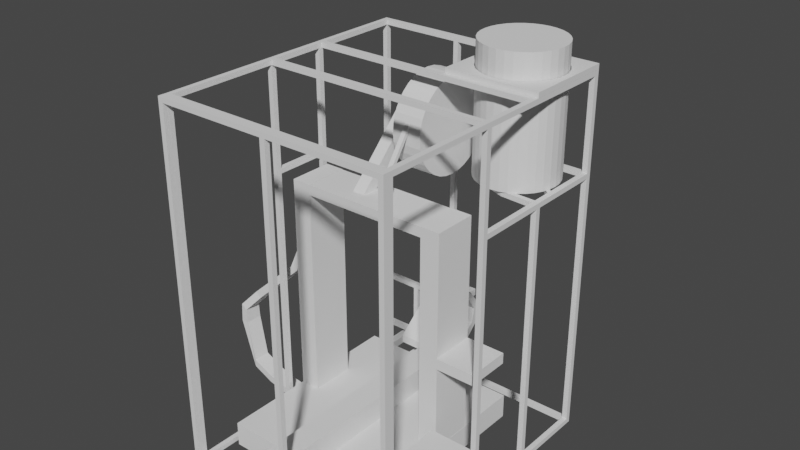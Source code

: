 # Source: shroud.blend  (saved by Blender 3.4.6; exported with 4.5.12 LTS)
import bpy
from mathutils import Matrix  # noqa: F401  (used for matrix-valued properties, if any)

bpy.ops.wm.read_factory_settings(use_empty=True)
scene = bpy.context.scene
scene.name = 'Scene'

# ---- collections
col_collection = bpy.data.collections.new('Collection'); scene.collection.children.link(col_collection)
col_printer = bpy.data.collections.new('printer'); scene.collection.children.link(col_printer)
col_frame = bpy.data.collections.new('frame'); scene.collection.children.link(col_frame)
col_purifier = bpy.data.collections.new('purifier'); scene.collection.children.link(col_purifier)

# ---- world
world_world = bpy.data.worlds.new('World'); scene.world = world_world
world_world.use_nodes = True; world_world.node_tree.nodes.clear()
_N = world_world.node_tree.nodes; _L = world_world.node_tree.links
n0 = _N.new('ShaderNodeOutputWorld'); n0.name = 'World Output'; n0.location = (300, 300)
n1 = _N.new('ShaderNodeBackground'); n1.name = 'Background'; n1.location = (10, 300)
n1.inputs[0].default_value = (0.05088, 0.05088, 0.05088, 1.0)
_L.new(n1.outputs[0], n0.inputs[0])
n0.is_active_output = True
world_world.color = (0.05088, 0.05088, 0.05088)
world_world.use_sun_shadow = False
world_world.sun_shadow_jitter_overblur = 0.0

# ---- meshes
me_cube = bpy.data.meshes.new('Cube')
me_cube.from_pydata([(-1.0, -1.0, -1.0), (-1.0, -1.0, 1.0), (-1.0, 1.0, -1.0), (-1.0, 1.0, 1.0), (1.0, -1.0, -1.0), (1.0, -1.0, 1.0), (1.0, 1.0, -1.0), (1.0, 1.0, 1.0)], [], [(0, 1, 3, 2), (2, 3, 7, 6), (6, 7, 5, 4), (4, 5, 1, 0), (2, 6, 4, 0), (7, 3, 1, 5)])
_uv = me_cube.uv_layers.new(name='UVMap')
_uv.uv.foreach_set('vector', [0.375, 0.0, 0.625, 0.0, 0.625, 0.25, 0.375, 0.25, 0.375, 0.25, 0.625, 0.25, 0.625, 0.5, 0.375, 0.5, 0.375, 0.5, 0.625, 0.5, 0.625, 0.75, 0.375, 0.75, 0.375, 0.75, 0.625, 0.75, 0.625, 1.0, 0.375, 1.0, 0.125, 0.5, 0.375, 0.5, 0.375, 0.75, 0.125, 0.75, 0.625, 0.5, 0.875, 0.5, 0.875, 0.75, 0.625, 0.75])
me_cube.update()
me_cube_001 = bpy.data.meshes.new('Cube.001')
me_cube_001.from_pydata([(-1.0, -1.0, -1.0), (-1.0, -1.0, 1.0), (-1.0, 1.0, -1.0), (-1.0, 1.0, 1.0), (1.0, -1.0, -1.0), (1.0, -1.0, 1.0), (1.0, 1.0, -1.0), (1.0, 1.0, 1.0)], [], [(0, 1, 3, 2), (2, 3, 7, 6), (6, 7, 5, 4), (4, 5, 1, 0), (2, 6, 4, 0), (7, 3, 1, 5)])
_uv = me_cube_001.uv_layers.new(name='UVMap')
_uv.uv.foreach_set('vector', [0.375, 0.0, 0.625, 0.0, 0.625, 0.25, 0.375, 0.25, 0.375, 0.25, 0.625, 0.25, 0.625, 0.5, 0.375, 0.5, 0.375, 0.5, 0.625, 0.5, 0.625, 0.75, 0.375, 0.75, 0.375, 0.75, 0.625, 0.75, 0.625, 1.0, 0.375, 1.0, 0.125, 0.5, 0.375, 0.5, 0.375, 0.75, 0.125, 0.75, 0.625, 0.5, 0.875, 0.5, 0.875, 0.75, 0.625, 0.75])
me_cube_001.update()
me_cube_002 = bpy.data.meshes.new('Cube.002')
me_cube_002.from_pydata([(-1.0, -1.0, -1.0), (-1.0, -1.0, 1.0), (-1.0, 1.0, -1.0), (-1.0, 1.0, 1.0), (1.0, -1.0, -1.0), (1.0, -1.0, 1.0), (1.0, 1.0, -1.0), (1.0, 1.0, 1.0)], [], [(0, 1, 3, 2), (2, 3, 7, 6), (6, 7, 5, 4), (4, 5, 1, 0), (2, 6, 4, 0), (7, 3, 1, 5)])
_uv = me_cube_002.uv_layers.new(name='UVMap')
_uv.uv.foreach_set('vector', [0.375, 0.0, 0.625, 0.0, 0.625, 0.25, 0.375, 0.25, 0.375, 0.25, 0.625, 0.25, 0.625, 0.5, 0.375, 0.5, 0.375, 0.5, 0.625, 0.5, 0.625, 0.75, 0.375, 0.75, 0.375, 0.75, 0.625, 0.75, 0.625, 1.0, 0.375, 1.0, 0.125, 0.5, 0.375, 0.5, 0.375, 0.75, 0.125, 0.75, 0.625, 0.5, 0.875, 0.5, 0.875, 0.75, 0.625, 0.75])
me_cube_002.update()
me_cube_003 = bpy.data.meshes.new('Cube.003')
me_cube_003.from_pydata([(-1.0, -1.0, -1.0), (-1.0, -1.0, 1.0), (-1.0, 1.0, -1.0), (-1.0, 1.0, 1.0), (1.0, -1.0, -1.0), (1.0, -1.0, 1.0), (1.0, 1.0, -1.0), (1.0, 1.0, 1.0)], [], [(0, 1, 3, 2), (2, 3, 7, 6), (6, 7, 5, 4), (4, 5, 1, 0), (2, 6, 4, 0), (7, 3, 1, 5)])
_uv = me_cube_003.uv_layers.new(name='UVMap')
_uv.uv.foreach_set('vector', [0.375, 0.0, 0.625, 0.0, 0.625, 0.25, 0.375, 0.25, 0.375, 0.25, 0.625, 0.25, 0.625, 0.5, 0.375, 0.5, 0.375, 0.5, 0.625, 0.5, 0.625, 0.75, 0.375, 0.75, 0.375, 0.75, 0.625, 0.75, 0.625, 1.0, 0.375, 1.0, 0.125, 0.5, 0.375, 0.5, 0.375, 0.75, 0.125, 0.75, 0.625, 0.5, 0.875, 0.5, 0.875, 0.75, 0.625, 0.75])
me_cube_003.update()
me_cube_004 = bpy.data.meshes.new('Cube.004')
me_cube_004.from_pydata([(-1.0, -1.0, -1.0), (-1.0, -1.0, 1.0), (-1.0, 1.0, -1.0), (-1.0, 1.0, 1.0), (1.0, -1.0, -1.0), (1.0, -1.0, 1.0), (1.0, 1.0, -1.0), (1.0, 1.0, 1.0)], [], [(0, 1, 3, 2), (2, 3, 7, 6), (6, 7, 5, 4), (4, 5, 1, 0), (2, 6, 4, 0), (7, 3, 1, 5)])
_uv = me_cube_004.uv_layers.new(name='UVMap')
_uv.uv.foreach_set('vector', [0.375, 0.0, 0.625, 0.0, 0.625, 0.25, 0.375, 0.25, 0.375, 0.25, 0.625, 0.25, 0.625, 0.5, 0.375, 0.5, 0.375, 0.5, 0.625, 0.5, 0.625, 0.75, 0.375, 0.75, 0.375, 0.75, 0.625, 0.75, 0.625, 1.0, 0.375, 1.0, 0.125, 0.5, 0.375, 0.5, 0.375, 0.75, 0.125, 0.75, 0.625, 0.5, 0.875, 0.5, 0.875, 0.75, 0.625, 0.75])
me_cube_004.update()
me_cube_005 = bpy.data.meshes.new('Cube.005')
me_cube_005.from_pydata([(0.04106, -0.01942, 0.4182), (0.04106, -0.01942, 0.4388), (0.04106, 0.06981, 0.4182), (0.04106, 0.06981, 0.4388), (0.2998, -0.01942, 0.4182), (0.2998, -0.01942, 0.4388), (0.2998, 0.06981, 0.4182), (0.2998, 0.06981, 0.4388)], [], [(0, 1, 3, 2), (2, 3, 7, 6), (6, 7, 5, 4), (4, 5, 1, 0), (2, 6, 4, 0), (7, 3, 1, 5)])
_uv = me_cube_005.uv_layers.new(name='UVMap')
_uv.uv.foreach_set('vector', [0.375, 0.0, 0.625, 0.0, 0.625, 0.25, 0.375, 0.25, 0.375, 0.25, 0.625, 0.25, 0.625, 0.5, 0.375, 0.5, 0.375, 0.5, 0.625, 0.5, 0.625, 0.75, 0.375, 0.75, 0.375, 0.75, 0.625, 0.75, 0.625, 1.0, 0.375, 1.0, 0.125, 0.5, 0.375, 0.5, 0.375, 0.75, 0.125, 0.75, 0.625, 0.5, 0.875, 0.5, 0.875, 0.75, 0.625, 0.75])
me_cube_005.update()
me_cube_006 = bpy.data.meshes.new('Cube.006')
me_cube_006.from_pydata([(-1.0, -1.0, -1.0), (-1.0, -1.0, 1.0), (-1.0, 1.0, -1.0), (-1.0, 1.0, 1.0), (1.0, -1.0, -1.0), (1.0, -1.0, 1.0), (1.0, 1.0, -1.0), (1.0, 1.0, 1.0)], [], [(0, 1, 3, 2), (2, 3, 7, 6), (6, 7, 5, 4), (4, 5, 1, 0), (2, 6, 4, 0), (7, 3, 1, 5)])
_uv = me_cube_006.uv_layers.new(name='UVMap')
_uv.uv.foreach_set('vector', [0.375, 0.0, 0.625, 0.0, 0.625, 0.25, 0.375, 0.25, 0.375, 0.25, 0.625, 0.25, 0.625, 0.5, 0.375, 0.5, 0.375, 0.5, 0.625, 0.5, 0.625, 0.75, 0.375, 0.75, 0.375, 0.75, 0.625, 0.75, 0.625, 1.0, 0.375, 1.0, 0.125, 0.5, 0.375, 0.5, 0.375, 0.75, 0.125, 0.75, 0.625, 0.5, 0.875, 0.5, 0.875, 0.75, 0.625, 0.75])
me_cube_006.update()
me_cylinder = bpy.data.meshes.new('Cylinder')
me_cylinder.from_pydata([(0.0, 1.0, -1.0), (0.0, 1.0, 1.0), (0.1951, 0.9808, -1.0), (0.1951, 0.9808, 1.0), (0.3827, 0.9239, -1.0), (0.3827, 0.9239, 1.0), (0.5556, 0.8315, -1.0), (0.5556, 0.8315, 1.0), (0.7071, 0.7071, -1.0), (0.7071, 0.7071, 1.0), (0.8315, 0.5556, -1.0), (0.8315, 0.5556, 1.0), (0.9239, 0.3827, -1.0), (0.9239, 0.3827, 1.0), (0.9808, 0.1951, -1.0), (0.9808, 0.1951, 1.0), (1.0, 0.0, -1.0), (1.0, 0.0, 1.0), (0.9808, -0.1951, -1.0), (0.9808, -0.1951, 1.0), (0.9239, -0.3827, -1.0), (0.9239, -0.3827, 1.0), (0.8315, -0.5556, -1.0), (0.8315, -0.5556, 1.0), (0.7071, -0.7071, -1.0), (0.7071, -0.7071, 1.0), (0.5556, -0.8315, -1.0), (0.5556, -0.8315, 1.0), (0.3827, -0.9239, -1.0), (0.3827, -0.9239, 1.0), (0.1951, -0.9808, -1.0), (0.1951, -0.9808, 1.0), (0.0, -1.0, -1.0), (0.0, -1.0, 1.0), (-0.1951, -0.9808, -1.0), (-0.1951, -0.9808, 1.0), (-0.3827, -0.9239, -1.0), (-0.3827, -0.9239, 1.0), (-0.5556, -0.8315, -1.0), (-0.5556, -0.8315, 1.0), (-0.7071, -0.7071, -1.0), (-0.7071, -0.7071, 1.0), (-0.8315, -0.5556, -1.0), (-0.8315, -0.5556, 1.0), (-0.9239, -0.3827, -1.0), (-0.9239, -0.3827, 1.0), (-0.9808, -0.1951, -1.0), (-0.9808, -0.1951, 1.0), (-1.0, 0.0, -1.0), (-1.0, 0.0, 1.0), (-0.9808, 0.1951, -1.0), (-0.9808, 0.1951, 1.0), (-0.9239, 0.3827, -1.0), (-0.9239, 0.3827, 1.0), (-0.8315, 0.5556, -1.0), (-0.8315, 0.5556, 1.0), (-0.7071, 0.7071, -1.0), (-0.7071, 0.7071, 1.0), (-0.5556, 0.8315, -1.0), (-0.5556, 0.8315, 1.0), (-0.3827, 0.9239, -1.0), (-0.3827, 0.9239, 1.0), (-0.1951, 0.9808, -1.0), (-0.1951, 0.9808, 1.0)], [], [(0, 1, 3, 2), (2, 3, 5, 4), (4, 5, 7, 6), (6, 7, 9, 8), (8, 9, 11, 10), (10, 11, 13, 12), (12, 13, 15, 14), (14, 15, 17, 16), (16, 17, 19, 18), (18, 19, 21, 20), (20, 21, 23, 22), (22, 23, 25, 24), (24, 25, 27, 26), (26, 27, 29, 28), (28, 29, 31, 30), (30, 31, 33, 32), (32, 33, 35, 34), (34, 35, 37, 36), (36, 37, 39, 38), (38, 39, 41, 40), (40, 41, 43, 42), (42, 43, 45, 44), (44, 45, 47, 46), (46, 47, 49, 48), (48, 49, 51, 50), (50, 51, 53, 52), (52, 53, 55, 54), (54, 55, 57, 56), (56, 57, 59, 58), (58, 59, 61, 60), (3, 1, 63, 61, 59, 57, 55, 53, 51, 49, 47, 45, 43, 41, 39, 37, 35, 33, 31, 29, 27, 25, 23, 21, 19, 17, 15, 13, 11, 9, 7, 5), (60, 61, 63, 62), (62, 63, 1, 0), (0, 2, 4, 6, 8, 10, 12, 14, 16, 18, 20, 22, 24, 26, 28, 30, 32, 34, 36, 38, 40, 42, 44, 46, 48, 50, 52, 54, 56, 58, 60, 62)])
_uv = me_cylinder.uv_layers.new(name='UVMap')
_uv.uv.foreach_set('vector', [1.0, 0.5, 1.0, 1.0, 0.9688, 1.0, 0.9688, 0.5, 0.9688, 0.5, 0.9688, 1.0, 0.9375, 1.0, 0.9375, 0.5, 0.9375, 0.5, 0.9375, 1.0, 0.9062, 1.0, 0.9062, 0.5, 0.9062, 0.5, 0.9062, 1.0, 0.875, 1.0, 0.875, 0.5, 0.875, 0.5, 0.875, 1.0, 0.8438, 1.0, 0.8438, 0.5, 0.8438, 0.5, 0.8438, 1.0, 0.8125, 1.0, 0.8125, 0.5, 0.8125, 0.5, 0.8125, 1.0, 0.7812, 1.0, 0.7812, 0.5, 0.7812, 0.5, 0.7812, 1.0, 0.75, 1.0, 0.75, 0.5, 0.75, 0.5, 0.75, 1.0, 0.7188, 1.0, 0.7188, 0.5, 0.7188, 0.5, 0.7188, 1.0, 0.6875, 1.0, 0.6875, 0.5, 0.6875, 0.5, 0.6875, 1.0, 0.6562, 1.0, 0.6562, 0.5, 0.6562, 0.5, 0.6562, 1.0, 0.625, 1.0, 0.625, 0.5, 0.625, 0.5, 0.625, 1.0, 0.5938, 1.0, 0.5938, 0.5, 0.5938, 0.5, 0.5938, 1.0, 0.5625, 1.0, 0.5625, 0.5, 0.5625, 0.5, 0.5625, 1.0, 0.5312, 1.0, 0.5312, 0.5, 0.5312, 0.5, 0.5312, 1.0, 0.5, 1.0, 0.5, 0.5, 0.5, 0.5, 0.5, 1.0, 0.4688, 1.0, 0.4688, 0.5, 0.4688, 0.5, 0.4688, 1.0, 0.4375, 1.0, 0.4375, 0.5, 0.4375, 0.5, 0.4375, 1.0, 0.4062, 1.0, 0.4062, 0.5, 0.4062, 0.5, 0.4062, 1.0, 0.375, 1.0, 0.375, 0.5, 0.375, 0.5, 0.375, 1.0, 0.3438, 1.0, 0.3438, 0.5, 0.3438, 0.5, 0.3438, 1.0, 0.3125, 1.0, 0.3125, 0.5, 0.3125, 0.5, 0.3125, 1.0, 0.2812, 1.0, 0.2812, 0.5, 0.2812, 0.5, 0.2812, 1.0, 0.25, 1.0, 0.25, 0.5, 0.25, 0.5, 0.25, 1.0, 0.2188, 1.0, 0.2188, 0.5, 0.2188, 0.5, 0.2188, 1.0, 0.1875, 1.0, 0.1875, 0.5, 0.1875, 0.5, 0.1875, 1.0, 0.1562, 1.0, 0.1562, 0.5, 0.1562, 0.5, 0.1562, 1.0, 0.125, 1.0, 0.125, 0.5, 0.125, 0.5, 0.125, 1.0, 0.09375, 1.0, 0.09375, 0.5, 0.09375, 0.5, 0.09375, 1.0, 0.0625, 1.0, 0.0625, 0.5, 0.2968, 0.4854, 0.25, 0.49, 0.2032, 0.4854, 0.1582, 0.4717, 0.1167, 0.4496, 0.08029, 0.4197, 0.05045, 0.3833, 0.02827, 0.3418, 0.01461, 0.2968, 0.01, 0.25, 0.01461, 0.2032, 0.02827, 0.1582, 0.05045, 0.1167, 0.08029, 0.08029, 0.1167, 0.05045, 0.1582, 0.02827, 0.2032, 0.01461, 0.25, 0.01, 0.2968, 0.01461, 0.3418, 0.02827, 0.3833, 0.05045, 0.4197, 0.08029, 0.4496, 0.1167, 0.4717, 0.1582, 0.4854, 0.2032, 0.49, 0.25, 0.4854, 0.2968, 0.4717, 0.3418, 0.4496, 0.3833, 0.4197, 0.4197, 0.3833, 0.4496, 0.3418, 0.4717, 0.0625, 0.5, 0.0625, 1.0, 0.03125, 1.0, 0.03125, 0.5, 0.03125, 0.5, 0.03125, 1.0, 0.0, 1.0, 0.0, 0.5, 0.75, 0.49, 0.7968, 0.4854, 0.8418, 0.4717, 0.8833, 0.4496, 0.9197, 0.4197, 0.9496, 0.3833, 0.9717, 0.3418, 0.9854, 0.2968, 0.99, 0.25, 0.9854, 0.2032, 0.9717, 0.1582, 0.9496, 0.1167, 0.9197, 0.08029, 0.8833, 0.05045, 0.8418, 0.02827, 0.7968, 0.01461, 0.75, 0.01, 0.7032, 0.01461, 0.6582, 0.02827, 0.6167, 0.05045, 0.5803, 0.08029, 0.5504, 0.1167, 0.5283, 0.1582, 0.5146, 0.2032, 0.51, 0.25, 0.5146, 0.2968, 0.5283, 0.3418, 0.5504, 0.3833, 0.5803, 0.4197, 0.6167, 0.4496, 0.6582, 0.4717, 0.7032, 0.4854])
me_cylinder.update()
me_cylinder_001 = bpy.data.meshes.new('Cylinder.001')
me_cylinder_001.from_pydata([(0.0, 1.0, -1.0), (-1.096e-06, 1.0, 0.1733), (0.1951, 0.9808, -1.0), (0.1951, 0.9808, 0.1733), (0.3827, 0.9239, -1.0), (0.3827, 0.9239, 0.1733), (0.5556, 0.8315, -1.0), (0.5556, 0.8315, 0.1733), (0.7071, 0.7071, -1.0), (0.7071, 0.7071, 0.1733), (0.8315, 0.5556, -1.0), (0.8315, 0.5556, 0.1733), (0.9239, 0.3827, -1.0), (0.9239, 0.3827, 0.1733), (0.9808, 0.1951, -1.0), (0.9808, 0.1951, 0.1733), (1.0, 0.0, -1.0), (1.0, 7.566e-07, 0.1733), (0.9808, -0.1951, -1.0), (0.9808, -0.1951, 0.1733), (0.9239, -0.3827, -1.0), (0.9239, -0.3827, 0.1733), (0.8315, -0.5556, -1.0), (0.8315, -0.5556, 0.1733), (0.7071, -0.7071, -1.0), (0.7071, -0.7071, 0.1733), (0.5556, -0.8315, -1.0), (0.5556, -0.8315, 0.1733), (0.3827, -0.9239, -1.0), (0.3827, -0.9239, 0.1733), (0.1951, -0.9808, -1.0), (0.1951, -0.9808, 0.1733), (0.0, -1.0, -1.0), (-1.096e-06, -1.0, 0.1733), (-0.1951, -0.9808, -1.0), (-0.1951, -0.9808, 0.1733), (-0.3827, -0.9239, -1.0), (-0.3827, -0.9239, 0.1733), (-0.5556, -0.8315, -1.0), (-0.5556, -0.8315, 0.1733), (-0.7071, -0.7071, -1.0), (-0.7071, -0.7071, 0.1733), (-0.8315, -0.5556, -1.0), (-0.8315, -0.5556, 0.1733), (-0.9239, -0.3827, -1.0), (-0.9239, -0.3827, 0.1733), (-0.9808, -0.1951, -1.0), (-0.9808, -0.1951, 0.1733), (-1.0, 0.0, -1.0), (-1.0, 7.566e-07, 0.1733), (-0.9808, 0.1951, -1.0), (-0.9808, 0.1951, 0.1733), (-0.9239, 0.3827, -1.0), (-0.9239, 0.3827, 0.1733), (-0.8315, 0.5556, -1.0), (-0.8315, 0.5556, 0.1733), (-0.7071, 0.7071, -1.0), (-0.7071, 0.7071, 0.1733), (-0.5556, 0.8315, -1.0), (-0.5556, 0.8315, 0.1733), (-0.3827, 0.9239, -1.0), (-0.3827, 0.9239, 0.1733), (-0.1951, 0.9808, -1.0), (-0.1951, 0.9808, 0.1733)], [], [(0, 1, 3, 2), (2, 3, 5, 4), (4, 5, 7, 6), (6, 7, 9, 8), (8, 9, 11, 10), (10, 11, 13, 12), (12, 13, 15, 14), (14, 15, 17, 16), (16, 17, 19, 18), (18, 19, 21, 20), (20, 21, 23, 22), (22, 23, 25, 24), (24, 25, 27, 26), (26, 27, 29, 28), (28, 29, 31, 30), (30, 31, 33, 32), (32, 33, 35, 34), (34, 35, 37, 36), (36, 37, 39, 38), (38, 39, 41, 40), (40, 41, 43, 42), (42, 43, 45, 44), (44, 45, 47, 46), (46, 47, 49, 48), (48, 49, 51, 50), (50, 51, 53, 52), (52, 53, 55, 54), (54, 55, 57, 56), (56, 57, 59, 58), (58, 59, 61, 60), (3, 1, 63, 61, 59, 57, 55, 53, 51, 49, 47, 45, 43, 41, 39, 37, 35, 33, 31, 29, 27, 25, 23, 21, 19, 17, 15, 13, 11, 9, 7, 5), (60, 61, 63, 62), (62, 63, 1, 0), (0, 2, 4, 6, 8, 10, 12, 14, 16, 18, 20, 22, 24, 26, 28, 30, 32, 34, 36, 38, 40, 42, 44, 46, 48, 50, 52, 54, 56, 58, 60, 62)])
_uv = me_cylinder_001.uv_layers.new(name='UVMap')
_uv.uv.foreach_set('vector', [1.0, 0.5, 1.0, 1.0, 0.9688, 1.0, 0.9688, 0.5, 0.9688, 0.5, 0.9688, 1.0, 0.9375, 1.0, 0.9375, 0.5, 0.9375, 0.5, 0.9375, 1.0, 0.9062, 1.0, 0.9062, 0.5, 0.9062, 0.5, 0.9062, 1.0, 0.875, 1.0, 0.875, 0.5, 0.875, 0.5, 0.875, 1.0, 0.8438, 1.0, 0.8438, 0.5, 0.8438, 0.5, 0.8438, 1.0, 0.8125, 1.0, 0.8125, 0.5, 0.8125, 0.5, 0.8125, 1.0, 0.7812, 1.0, 0.7812, 0.5, 0.7812, 0.5, 0.7812, 1.0, 0.75, 1.0, 0.75, 0.5, 0.75, 0.5, 0.75, 1.0, 0.7188, 1.0, 0.7188, 0.5, 0.7188, 0.5, 0.7188, 1.0, 0.6875, 1.0, 0.6875, 0.5, 0.6875, 0.5, 0.6875, 1.0, 0.6562, 1.0, 0.6562, 0.5, 0.6562, 0.5, 0.6562, 1.0, 0.625, 1.0, 0.625, 0.5, 0.625, 0.5, 0.625, 1.0, 0.5938, 1.0, 0.5938, 0.5, 0.5938, 0.5, 0.5938, 1.0, 0.5625, 1.0, 0.5625, 0.5, 0.5625, 0.5, 0.5625, 1.0, 0.5312, 1.0, 0.5312, 0.5, 0.5312, 0.5, 0.5312, 1.0, 0.5, 1.0, 0.5, 0.5, 0.5, 0.5, 0.5, 1.0, 0.4688, 1.0, 0.4688, 0.5, 0.4688, 0.5, 0.4688, 1.0, 0.4375, 1.0, 0.4375, 0.5, 0.4375, 0.5, 0.4375, 1.0, 0.4062, 1.0, 0.4062, 0.5, 0.4062, 0.5, 0.4062, 1.0, 0.375, 1.0, 0.375, 0.5, 0.375, 0.5, 0.375, 1.0, 0.3438, 1.0, 0.3438, 0.5, 0.3438, 0.5, 0.3438, 1.0, 0.3125, 1.0, 0.3125, 0.5, 0.3125, 0.5, 0.3125, 1.0, 0.2812, 1.0, 0.2812, 0.5, 0.2812, 0.5, 0.2812, 1.0, 0.25, 1.0, 0.25, 0.5, 0.25, 0.5, 0.25, 1.0, 0.2188, 1.0, 0.2188, 0.5, 0.2188, 0.5, 0.2188, 1.0, 0.1875, 1.0, 0.1875, 0.5, 0.1875, 0.5, 0.1875, 1.0, 0.1562, 1.0, 0.1562, 0.5, 0.1562, 0.5, 0.1562, 1.0, 0.125, 1.0, 0.125, 0.5, 0.125, 0.5, 0.125, 1.0, 0.09375, 1.0, 0.09375, 0.5, 0.09375, 0.5, 0.09375, 1.0, 0.0625, 1.0, 0.0625, 0.5, 0.2968, 0.4854, 0.25, 0.49, 0.2032, 0.4854, 0.1582, 0.4717, 0.1167, 0.4496, 0.08029, 0.4197, 0.05045, 0.3833, 0.02827, 0.3418, 0.01461, 0.2968, 0.01, 0.25, 0.01461, 0.2032, 0.02827, 0.1582, 0.05045, 0.1167, 0.08029, 0.08029, 0.1167, 0.05045, 0.1582, 0.02827, 0.2032, 0.01461, 0.25, 0.01, 0.2968, 0.01461, 0.3418, 0.02827, 0.3833, 0.05045, 0.4197, 0.08029, 0.4496, 0.1167, 0.4717, 0.1582, 0.4854, 0.2032, 0.49, 0.25, 0.4854, 0.2968, 0.4717, 0.3418, 0.4496, 0.3833, 0.4197, 0.4197, 0.3833, 0.4496, 0.3418, 0.4717, 0.0625, 0.5, 0.0625, 1.0, 0.03125, 1.0, 0.03125, 0.5, 0.03125, 0.5, 0.03125, 1.0, 0.0, 1.0, 0.0, 0.5, 0.75, 0.49, 0.7968, 0.4854, 0.8418, 0.4717, 0.8833, 0.4496, 0.9197, 0.4197, 0.9496, 0.3833, 0.9717, 0.3418, 0.9854, 0.2968, 0.99, 0.25, 0.9854, 0.2032, 0.9717, 0.1582, 0.9496, 0.1167, 0.9197, 0.08029, 0.8833, 0.05045, 0.8418, 0.02827, 0.7968, 0.01461, 0.75, 0.01, 0.7032, 0.01461, 0.6582, 0.02827, 0.6167, 0.05045, 0.5803, 0.08029, 0.5504, 0.1167, 0.5283, 0.1582, 0.5146, 0.2032, 0.51, 0.25, 0.5146, 0.2968, 0.5283, 0.3418, 0.5504, 0.3833, 0.5803, 0.4197, 0.6167, 0.4496, 0.6582, 0.4717, 0.7032, 0.4854])
me_cylinder_001.update()
me_cube_007 = bpy.data.meshes.new('Cube.007')
me_cube_007.from_pydata([(-0.1696, -0.02074, 0.06728), (-0.1541, -0.02074, 0.06728), (-0.1696, 0.01446, 0.06728), (-0.1541, 0.01446, 0.06728), (0.0002242, -0.02971, -0.06101), (0.0002242, -0.02971, -0.04558), (0.0002242, 0.005498, -0.06101), (0.0002242, 0.005498, -0.04558), (-0.04255, 0.005498, -0.0555), (-0.08533, 0.005498, -0.04496), (-0.1281, 0.005498, -0.02509), (-0.1281, 0.005498, -0.009658), (-0.08533, 0.005498, -0.02954), (-0.04255, 0.005498, -0.04007), (-0.1281, -0.02971, -0.02509), (-0.08533, -0.02971, -0.04496), (-0.04255, -0.02971, -0.0555), (-0.04255, -0.02971, -0.04007), (-0.08533, -0.02971, -0.02954), (-0.1281, -0.02971, -0.009658), (-0.1676, -0.02074, 0.1067), (-0.1561, -0.02074, 0.09642), (-0.1676, 0.01446, 0.1067), (-0.1561, 0.01446, 0.09642), (-0.1348, -0.008671, 0.1431), (-0.1241, -0.008671, 0.1319), (-0.1348, 0.02653, 0.1431), (-0.1241, 0.02653, 0.1319), (-0.04174, 0.003054, 0.2302), (-0.02704, 0.003054, 0.2255), (-0.04174, 0.03826, 0.2302), (-0.02704, 0.03826, 0.2255), (-0.0103, 0.01754, 0.3221), (-0.002596, 0.01754, 0.3087), (-0.0103, 0.05274, 0.3221), (-0.002596, 0.05274, 0.3087), (0.0291, 0.03382, 0.3448), (0.0368, 0.03382, 0.3314), (0.0291, 0.06902, 0.3448), (0.0368, 0.06902, 0.3314)], [], [(0, 1, 21, 20), (8, 13, 7, 6), (6, 7, 5, 4), (14, 19, 1, 0), (8, 6, 4, 16), (11, 3, 1, 19), (7, 13, 17, 5), (13, 12, 18, 17), (12, 11, 19, 18), (2, 10, 14, 0), (10, 9, 15, 14), (9, 8, 16, 15), (4, 5, 17, 16), (16, 17, 18, 15), (15, 18, 19, 14), (2, 3, 11, 10), (10, 11, 12, 9), (9, 12, 13, 8), (23, 22, 26, 27), (1, 3, 23, 21), (2, 0, 20, 22), (3, 2, 22, 23), (24, 25, 29, 28), (20, 21, 25, 24), (21, 23, 27, 25), (22, 20, 24, 26), (29, 31, 35, 33), (25, 27, 31, 29), (26, 24, 28, 30), (27, 26, 30, 31), (35, 34, 38, 39), (30, 28, 32, 34), (31, 30, 34, 35), (28, 29, 33, 32), (36, 37, 39, 38), (32, 33, 37, 36), (33, 35, 39, 37), (34, 32, 36, 38)])
_uv = me_cube_007.uv_layers.new(name='UVMap')
_uv.uv.foreach_set('vector', [0.375, 1.0, 0.625, 1.0, 0.625, 1.0, 0.375, 1.0, 0.375, 0.4375, 0.625, 0.4375, 0.625, 0.5, 0.375, 0.5, 0.375, 0.5, 0.625, 0.5, 0.625, 0.75, 0.375, 0.75, 0.375, 0.9375, 0.625, 0.9375, 0.625, 1.0, 0.375, 1.0, 0.3125, 0.5, 0.375, 0.5, 0.375, 0.75, 0.3125, 0.75, 0.8125, 0.5, 0.875, 0.5, 0.875, 0.75, 0.8125, 0.75, 0.625, 0.5, 0.6875, 0.5, 0.6875, 0.75, 0.625, 0.75, 0.6875, 0.5, 0.75, 0.5, 0.75, 0.75, 0.6875, 0.75, 0.75, 0.5, 0.8125, 0.5, 0.8125, 0.75, 0.75, 0.75, 0.125, 0.5, 0.1875, 0.5, 0.1875, 0.75, 0.125, 0.75, 0.1875, 0.5, 0.25, 0.5, 0.25, 0.75, 0.1875, 0.75, 0.25, 0.5, 0.3125, 0.5, 0.3125, 0.75, 0.25, 0.75, 0.375, 0.75, 0.625, 0.75, 0.625, 0.8125, 0.375, 0.8125, 0.375, 0.8125, 0.625, 0.8125, 0.625, 0.875, 0.375, 0.875, 0.375, 0.875, 0.625, 0.875, 0.625, 0.9375, 0.375, 0.9375, 0.375, 0.25, 0.625, 0.25, 0.625, 0.3125, 0.375, 0.3125, 0.375, 0.3125, 0.625, 0.3125, 0.625, 0.375, 0.375, 0.375, 0.375, 0.375, 0.625, 0.375, 0.625, 0.4375, 0.375, 0.4375, 0.625, 0.25, 0.375, 0.25, 0.375, 0.25, 0.625, 0.25, 0.875, 0.75, 0.875, 0.5, 0.875, 0.5, 0.875, 0.75, 0.125, 0.5, 0.125, 0.75, 0.125, 0.75, 0.125, 0.5, 0.625, 0.25, 0.375, 0.25, 0.375, 0.25, 0.625, 0.25, 0.375, 1.0, 0.625, 1.0, 0.625, 1.0, 0.375, 1.0, 0.375, 1.0, 0.625, 1.0, 0.625, 1.0, 0.375, 1.0, 0.875, 0.75, 0.875, 0.5, 0.875, 0.5, 0.875, 0.75, 0.125, 0.5, 0.125, 0.75, 0.125, 0.75, 0.125, 0.5, 0.875, 0.75, 0.875, 0.5, 0.875, 0.5, 0.875, 0.75, 0.875, 0.75, 0.875, 0.5, 0.875, 0.5, 0.875, 0.75, 0.125, 0.5, 0.125, 0.75, 0.125, 0.75, 0.125, 0.5, 0.625, 0.25, 0.375, 0.25, 0.375, 0.25, 0.625, 0.25, 0.625, 0.25, 0.375, 0.25, 0.375, 0.25, 0.625, 0.25, 0.125, 0.5, 0.125, 0.75, 0.125, 0.75, 0.125, 0.5, 0.625, 0.25, 0.375, 0.25, 0.375, 0.25, 0.625, 0.25, 0.375, 1.0, 0.625, 1.0, 0.625, 1.0, 0.375, 1.0, 0.375, 0.0, 0.625, 0.0, 0.625, 0.25, 0.375, 0.25, 0.375, 1.0, 0.625, 1.0, 0.625, 1.0, 0.375, 1.0, 0.875, 0.75, 0.875, 0.5, 0.875, 0.5, 0.875, 0.75, 0.125, 0.5, 0.125, 0.75, 0.125, 0.75, 0.125, 0.5])
me_cube_007.update()
me_cube_008 = bpy.data.meshes.new('Cube.008')
me_cube_008.from_pydata([(-1.0, -1.0, -1.0), (-1.0, -1.0, 1.0), (-1.0, 1.0, -1.0), (-1.0, 1.0, 1.0), (1.0, -1.0, -1.0), (1.0, -1.0, 1.0), (1.0, 1.0, -1.0), (1.0, 1.0, 1.0)], [], [(0, 1, 3, 2), (2, 3, 7, 6), (6, 7, 5, 4), (4, 5, 1, 0), (2, 6, 4, 0), (7, 3, 1, 5)])
_uv = me_cube_008.uv_layers.new(name='UVMap')
_uv.uv.foreach_set('vector', [0.375, 0.0, 0.625, 0.0, 0.625, 0.25, 0.375, 0.25, 0.375, 0.25, 0.625, 0.25, 0.625, 0.5, 0.375, 0.5, 0.375, 0.5, 0.625, 0.5, 0.625, 0.75, 0.375, 0.75, 0.375, 0.75, 0.625, 0.75, 0.625, 1.0, 0.375, 1.0, 0.125, 0.5, 0.375, 0.5, 0.375, 0.75, 0.125, 0.75, 0.625, 0.5, 0.875, 0.5, 0.875, 0.75, 0.625, 0.75])
me_cube_008.update()
me_cube_009 = bpy.data.meshes.new('Cube.009')
me_cube_009.from_pydata([(-6.324, -1.0, -1.0), (-6.324, -1.0, 1.0), (-6.324, -0.1517, -0.7589), (-6.324, -0.2173, 0.7589), (1.0, -1.0, -1.0), (1.0, -1.0, 1.0), (1.0, -0.1517, -0.7589), (1.0, -0.2173, 0.7589), (-6.324, 0.1168, 4.05), (-6.324, 0.01956, 4.565), (1.0, 0.1168, 4.05), (1.0, 0.01956, 4.565), (-6.324, 0.1547, 9.172), (-6.324, 0.06109, 8.433), (1.0, 0.1547, 9.172), (1.0, 0.06109, 8.433), (-6.324, -0.03396, 14.32), (-6.324, -0.06736, 12.43), (1.0, -0.03396, 14.32), (1.0, -0.06736, 12.43), (-6.324, -0.285, 16.53), (-6.324, -0.2891, 14.53), (1.0, -0.285, 16.53), (1.0, -0.2891, 14.53), (-6.324, -0.4982, 15.26), (-6.324, -0.4488, 13.52), (1.0, -0.4982, 15.26), (1.0, -0.4488, 13.52), (-6.324, -0.7174, 11.95), (-6.324, -0.6456, 10.55), (1.0, -0.7174, 11.95), (1.0, -0.6456, 10.55), (-6.324, -0.9906, 7.479), (-6.324, -0.9962, 5.482), (1.0, -0.9906, 7.479), (1.0, -0.9962, 5.482)], [], [(0, 1, 3, 2), (6, 2, 8, 10), (6, 7, 5, 4), (4, 5, 1, 0), (2, 6, 4, 0), (7, 3, 1, 5), (11, 10, 14, 15), (3, 7, 11, 9), (2, 3, 9, 8), (7, 6, 10, 11), (13, 15, 19, 17), (10, 8, 12, 14), (9, 11, 15, 13), (8, 9, 13, 12), (19, 18, 22, 23), (12, 13, 17, 16), (15, 14, 18, 19), (14, 12, 16, 18), (22, 20, 24, 26), (18, 16, 20, 22), (17, 19, 23, 21), (16, 17, 21, 20), (24, 25, 29, 28), (21, 23, 27, 25), (20, 21, 25, 24), (23, 22, 26, 27), (31, 30, 34, 35), (27, 26, 30, 31), (26, 24, 28, 30), (25, 27, 31, 29), (32, 33, 35, 34), (30, 28, 32, 34), (29, 31, 35, 33), (28, 29, 33, 32)])
_uv = me_cube_009.uv_layers.new(name='UVMap')
_uv.uv.foreach_set('vector', [0.375, 0.0, 0.625, 0.0, 0.625, 0.25, 0.375, 0.25, 0.375, 0.5, 0.125, 0.5, 0.125, 0.5, 0.375, 0.5, 0.375, 0.5, 0.625, 0.5, 0.625, 0.75, 0.375, 0.75, 0.375, 0.75, 0.625, 0.75, 0.625, 1.0, 0.375, 1.0, 0.125, 0.5, 0.375, 0.5, 0.375, 0.75, 0.125, 0.75, 0.625, 0.5, 0.875, 0.5, 0.875, 0.75, 0.625, 0.75, 0.625, 0.5, 0.375, 0.5, 0.375, 0.5, 0.625, 0.5, 0.875, 0.5, 0.625, 0.5, 0.625, 0.5, 0.875, 0.5, 0.375, 0.25, 0.625, 0.25, 0.625, 0.25, 0.375, 0.25, 0.625, 0.5, 0.375, 0.5, 0.375, 0.5, 0.625, 0.5, 0.875, 0.5, 0.625, 0.5, 0.625, 0.5, 0.875, 0.5, 0.375, 0.5, 0.125, 0.5, 0.125, 0.5, 0.375, 0.5, 0.875, 0.5, 0.625, 0.5, 0.625, 0.5, 0.875, 0.5, 0.375, 0.25, 0.625, 0.25, 0.625, 0.25, 0.375, 0.25, 0.625, 0.5, 0.375, 0.5, 0.375, 0.5, 0.625, 0.5, 0.375, 0.25, 0.625, 0.25, 0.625, 0.25, 0.375, 0.25, 0.625, 0.5, 0.375, 0.5, 0.375, 0.5, 0.625, 0.5, 0.375, 0.5, 0.125, 0.5, 0.125, 0.5, 0.375, 0.5, 0.375, 0.5, 0.125, 0.5, 0.125, 0.5, 0.375, 0.5, 0.375, 0.5, 0.125, 0.5, 0.125, 0.5, 0.375, 0.5, 0.875, 0.5, 0.625, 0.5, 0.625, 0.5, 0.875, 0.5, 0.375, 0.25, 0.625, 0.25, 0.625, 0.25, 0.375, 0.25, 0.375, 0.25, 0.625, 0.25, 0.625, 0.25, 0.375, 0.25, 0.875, 0.5, 0.625, 0.5, 0.625, 0.5, 0.875, 0.5, 0.375, 0.25, 0.625, 0.25, 0.625, 0.25, 0.375, 0.25, 0.625, 0.5, 0.375, 0.5, 0.375, 0.5, 0.625, 0.5, 0.625, 0.5, 0.375, 0.5, 0.375, 0.5, 0.625, 0.5, 0.625, 0.5, 0.375, 0.5, 0.375, 0.5, 0.625, 0.5, 0.375, 0.5, 0.125, 0.5, 0.125, 0.5, 0.375, 0.5, 0.875, 0.5, 0.625, 0.5, 0.625, 0.5, 0.875, 0.5, 0.375, 0.25, 0.625, 0.25, 0.625, 0.5, 0.375, 0.5, 0.375, 0.5, 0.125, 0.5, 0.125, 0.5, 0.375, 0.5, 0.875, 0.5, 0.625, 0.5, 0.625, 0.5, 0.875, 0.5, 0.375, 0.25, 0.625, 0.25, 0.625, 0.25, 0.375, 0.25])
me_cube_009.update()
me_cube_010 = bpy.data.meshes.new('Cube.010')
me_cube_010.from_pydata([(8.504, -0.02103, 0.168), (8.504, -0.02103, 0.1899), (8.504, 0.07017, 0.168), (8.504, 0.07017, 0.1899), (10.5, -0.02103, 0.168), (10.5, -0.02103, 0.1899), (10.5, 0.07017, 0.168), (10.5, 0.07017, 0.1899)], [], [(0, 1, 3, 2), (2, 3, 7, 6), (6, 7, 5, 4), (4, 5, 1, 0), (2, 6, 4, 0), (7, 3, 1, 5)])
_uv = me_cube_010.uv_layers.new(name='UVMap')
_uv.uv.foreach_set('vector', [0.375, 0.0, 0.625, 0.0, 0.625, 0.25, 0.375, 0.25, 0.375, 0.25, 0.625, 0.25, 0.625, 0.5, 0.375, 0.5, 0.375, 0.5, 0.625, 0.5, 0.625, 0.75, 0.375, 0.75, 0.375, 0.75, 0.625, 0.75, 0.625, 1.0, 0.375, 1.0, 0.125, 0.5, 0.375, 0.5, 0.375, 0.75, 0.125, 0.75, 0.625, 0.5, 0.875, 0.5, 0.875, 0.75, 0.625, 0.75])
me_cube_010.update()
me_cube_011 = bpy.data.meshes.new('Cube.011')
me_cube_011.from_pydata([(-0.004568, -0.01808, 0.4349), (-0.004568, 0.05995, 0.5901), (-0.004568, -0.008947, 0.4349), (-0.004568, 0.06908, 0.5901), (0.004568, -0.01808, 0.4349), (0.004568, 0.05995, 0.5901), (0.004568, -0.008947, 0.4349), (0.004568, 0.06908, 0.5901), (-0.004568, 0.002552, 0.509), (-0.004568, 0.01169, 0.509), (0.004568, 0.01169, 0.509), (0.004568, 0.002552, 0.509)], [], [(8, 1, 3, 9), (9, 3, 7, 10), (10, 7, 5, 11), (11, 5, 1, 8), (2, 6, 4, 0), (7, 3, 1, 5), (4, 11, 8, 0), (6, 10, 11, 4), (2, 9, 10, 6), (0, 8, 9, 2)])
_uv = me_cube_011.uv_layers.new(name='UVMap')
_uv.uv.foreach_set('vector', [0.5, 0.0, 0.625, 0.0, 0.625, 0.25, 0.5, 0.25, 0.5, 0.25, 0.625, 0.25, 0.625, 0.5, 0.5, 0.5, 0.5, 0.5, 0.625, 0.5, 0.625, 0.75, 0.5, 0.75, 0.5, 0.75, 0.625, 0.75, 0.625, 1.0, 0.5, 1.0, 0.125, 0.5, 0.375, 0.5, 0.375, 0.75, 0.125, 0.75, 0.625, 0.5, 0.875, 0.5, 0.875, 0.75, 0.625, 0.75, 0.375, 0.75, 0.5, 0.75, 0.5, 1.0, 0.375, 1.0, 0.375, 0.5, 0.5, 0.5, 0.5, 0.75, 0.375, 0.75, 0.375, 0.25, 0.5, 0.25, 0.5, 0.5, 0.375, 0.5, 0.375, 0.0, 0.5, 0.0, 0.5, 0.25, 0.375, 0.25])
me_cube_011.update()
me_cube_012 = bpy.data.meshes.new('Cube.012')
me_cube_012.from_pydata([(-37.05, -1.002, -0.9819), (-37.05, -1.002, 1.018), (-37.05, 0.9945, -0.9819), (-37.05, 0.9945, 1.018), (53.09, -1.0, -1.0), (53.09, -1.0, 1.0), (53.09, 1.0, -1.0), (53.09, 1.0, 1.0), (55.21, -1.0, -1.0), (55.21, -1.0, 1.0), (55.21, 1.0, -1.0), (55.21, 1.0, 1.0), (53.09, 14.95, -1.0), (53.09, 14.95, 1.0), (55.21, 14.95, -1.0), (55.21, 14.95, 1.0), (53.09, 71.06, -1.002), (53.09, 71.06, 0.9985), (55.21, 71.06, -1.002), (55.21, 71.06, 0.9985), (-37.05, 107.0, 34.06), (-37.05, 109.0, 34.06), (53.09, 73.06, 0.9985), (55.21, 73.06, 0.9985), (-37.05, 109.0, 32.06), (-37.05, 107.0, 32.06), (53.09, 73.06, -1.002), (55.21, 73.06, -1.002), (53.09, 107.0, 0.9985), (55.21, 107.0, 0.9985), (53.09, 107.0, -1.002), (55.21, 107.0, -1.002), (53.09, 109.0, 0.9985), (55.21, 109.0, 0.9985), (53.09, 109.0, -1.002), (55.21, 109.0, -1.002), (-2.934, 107.0, 0.9985), (-2.934, 107.0, -1.002), (-2.934, 109.0, 0.9985), (-2.934, 109.0, -1.002), (-4.934, 107.0, 0.9985), (-4.934, 107.0, -1.002), (-4.934, 109.0, 0.9985), (-4.934, 109.0, -1.002), (-2.934, 107.0, 32.06), (-2.934, 109.0, 32.06), (-4.934, 107.0, 32.06), (-4.934, 109.0, 32.06), (-2.934, 107.0, 34.06), (-2.934, 109.0, 34.06), (-4.934, 107.0, 34.06), (-4.934, 109.0, 34.06), (-39.05, 107.0, 34.06), (-39.05, 109.0, 34.06), (-39.05, 109.0, 32.06), (-39.05, 107.0, 32.06), (-37.05, 109.0, 1.019), (-37.05, 107.0, 1.019), (-39.05, 109.0, 1.019), (-39.05, 107.0, 1.019), (-37.05, 109.0, -0.9811), (-37.05, 107.0, -0.9811), (-39.05, 109.0, -0.9811), (-39.05, 107.0, -0.9811), (-37.05, 71.07, 1.019), (-39.05, 71.07, 1.019), (-37.05, 71.07, -0.9811), (-39.05, 71.07, -0.9811), (-37.05, 69.07, 1.019), (-39.05, 69.07, 1.019), (-37.05, 69.07, -0.9811), (-39.05, 69.07, -0.9811), (-37.05, 71.07, 144.0), (-39.05, 71.07, 144.0), (-37.05, 69.07, 144.0), (-39.05, 69.07, 144.0), (-37.05, 71.07, 146.0), (-39.05, 71.07, 146.0), (-37.05, 69.07, 146.0), (-39.05, 69.07, 146.0), (-37.05, 47.15, 144.0), (-39.05, 47.15, 144.0), (-37.05, 47.15, 146.0), (-39.05, 47.15, 146.0), (-37.05, 45.15, 144.0), (-39.05, 45.15, 144.0), (-37.05, 45.15, 146.0), (-39.05, 45.15, 146.0), (-37.05, 47.15, 1.018), (-39.05, 47.15, 1.018), (-37.05, 45.15, 1.018), (-39.05, 45.15, 1.018), (-37.05, 47.15, -0.9819), (-39.05, 47.15, -0.9819), (-37.05, 45.15, -0.9819), (-39.05, 45.15, -0.9819), (-39.05, -1.002, 1.018), (-39.05, -1.002, -0.9819), (-39.05, 0.9945, -0.9819), (-39.05, 0.9945, 1.018), (-37.05, -1.002, 144.0), (-37.05, 0.9945, 144.0), (-39.05, -1.002, 144.0), (-39.05, 0.9945, 144.0), (-37.05, -1.002, 146.0), (-37.05, 0.9945, 146.0), (-39.05, -1.002, 146.0), (-39.05, 0.9945, 146.0), (53.09, 47.15, 146.0), (53.09, 47.15, 144.0), (53.09, 45.15, 146.0), (53.09, 45.15, 144.0), (53.09, 1.0, 144.0), (53.09, -1.0, 144.0), (55.21, 1.0, 144.0), (55.21, -1.0, 144.0), (53.09, 1.0, 146.0), (53.09, -1.0, 146.0), (55.21, 1.0, 146.0), (55.21, -1.0, 146.0), (55.21, 45.15, 144.0), (55.21, 45.15, 146.0), (55.21, 47.15, 144.0), (55.21, 47.15, 146.0), (53.09, 107.0, 144.0), (55.21, 107.0, 144.0), (53.09, 107.0, 146.0), (55.21, 107.0, 146.0), (-37.05, 69.07, 102.0), (-39.05, 69.07, 102.0), (-39.05, 71.07, 102.0), (-37.05, 71.07, 102.0), (-37.05, 69.07, 104.0), (-39.05, 69.07, 104.0), (-39.05, 71.07, 104.0), (-37.05, 71.07, 104.0), (-39.05, 47.15, 104.0), (-39.05, 47.15, 102.0), (-37.05, 47.15, 102.0), (-37.05, 47.15, 104.0), (-37.05, 107.0, 144.0), (-37.05, 109.0, 144.0), (-39.05, 107.0, 144.0), (-39.05, 109.0, 144.0), (-37.05, 107.0, 144.0), (-39.05, 107.0, 144.0), (-37.05, 107.0, 146.0), (-39.05, 107.0, 146.0), (-37.05, 109.0, 144.0), (-39.05, 109.0, 144.0), (-37.05, 109.0, 146.0), (-39.05, 109.0, 146.0), (53.09, 109.0, 144.0), (55.21, 109.0, 144.0), (53.09, 109.0, 146.0), (55.21, 109.0, 146.0), (55.21, 107.0, 144.0), (53.09, 107.0, 144.0), (55.21, 109.0, 144.0), (53.09, 109.0, 144.0), (53.09, 107.0, 144.0), (53.09, 107.0, 146.0), (53.09, 109.0, 144.0), (53.09, 109.0, 146.0), (53.09, -0.9962, 144.0), (53.09, 0.9998, 144.0), (53.09, -0.9962, 146.0), (53.09, 0.9998, 146.0), (53.09, 47.15, 0.9992), (53.09, 45.15, 0.9992), (55.21, 47.15, 0.9992), (55.21, 45.15, 0.9992), (-2.934, 107.0, 144.0), (-2.934, 109.0, 144.0), (-4.934, 107.0, 144.0), (-4.934, 109.0, 144.0), (55.21, 107.0, 107.8), (53.09, 107.0, 107.8), (53.09, 109.0, 107.8), (55.21, 109.0, 107.8), (53.09, 107.0, 105.8), (53.09, 109.0, 105.8), (55.21, 109.0, 105.8), (55.21, 107.0, 105.8), (55.21, 47.15, 105.8), (55.21, 47.15, 107.8), (53.09, 47.15, 107.8), (53.09, 47.15, 105.8), (-2.934, 107.0, 107.8), (-2.934, 109.0, 107.8), (-2.934, 107.0, 105.8), (-2.934, 109.0, 105.8), (55.21, 75.19, 107.8), (55.21, 75.19, 105.8), (53.09, 75.19, 107.8), (53.09, 75.19, 105.8), (55.21, 77.2, 105.8), (53.09, 77.2, 105.8), (55.21, 77.2, 107.8), (53.09, 77.2, 107.8), (22.08, 107.0, 107.8), (20.07, 107.0, 107.8), (20.07, 107.0, 105.8), (22.08, 107.0, 105.8), (26.58, 81.09, 107.8), (26.58, 81.09, 105.8), (27.58, 82.1, 105.8), (27.58, 82.1, 107.8), (39.84, 76.14, 105.8), (40.34, 77.65, 107.8), (39.84, 76.14, 107.8), (40.34, 77.65, 105.8), (21.33, 94.04, 107.8), (22.83, 94.54, 105.8), (21.33, 94.04, 105.8), (22.83, 94.54, 107.8), (55.21, 84.89, 105.8), (53.09, 84.89, 105.8), (55.21, 84.89, 107.8), (53.09, 84.89, 107.8), (55.21, 86.91, 105.8), (53.09, 86.91, 105.8), (55.21, 86.91, 107.8), (53.09, 86.91, 107.8), (30.59, 107.0, 107.8), (28.57, 107.0, 107.8), (28.57, 107.0, 105.8), (30.59, 107.0, 105.8), (-20.96, 109.0, 34.06), (-20.96, 107.0, 32.06), (-20.96, 107.0, 34.06), (-20.96, 109.0, 32.06), (-22.95, 109.0, 34.06), (-22.95, 107.0, 34.06), (-22.95, 107.0, 32.06), (-22.95, 109.0, 32.06), (-22.95, 107.0, 11.01), (-20.96, 107.0, 11.01), (-22.95, 109.0, 11.01), (-20.96, 109.0, 11.01), (-22.95, 107.0, 9.011), (-20.96, 107.0, 9.011), (-22.95, 109.0, 9.011), (-20.96, 109.0, 9.011), (-37.05, 107.0, 11.01), (-37.05, 109.0, 11.01), (-37.05, 107.0, 9.011), (-37.05, 109.0, 9.011), (53.09, 72.32, 146.0), (53.09, 72.32, 144.0), (55.21, 72.32, 144.0), (55.21, 72.32, 146.0), (53.09, 70.29, 146.0), (53.09, 70.29, 144.0), (55.21, 70.29, 146.0), (55.21, 70.29, 144.0), (-37.05, 72.32, 146.0), (-37.05, 72.32, 144.0), (-37.05, 70.29, 146.0), (-37.05, 70.29, 144.0), (55.21, 75.19, 0.9983), (53.09, 75.19, 0.9983), (55.21, 77.2, 0.9983), (53.09, 77.2, 0.9983)], [], [(0, 1, 3, 2), (2, 3, 7, 6), (4, 6, 10, 8), (4, 5, 1, 0), (2, 6, 4, 0), (7, 3, 1, 5), (10, 11, 9, 8), (9, 11, 114, 115), (10, 6, 12, 14), (5, 4, 8, 9), (11, 10, 14, 15), (7, 11, 15, 13), (6, 7, 13, 12), (17, 19, 23, 22), (15, 14, 18, 19), (14, 12, 16, 18), (12, 13, 17, 16), (17, 22, 26, 16), (18, 16, 26, 27), (15, 19, 17, 13), (23, 19, 18, 27), (23, 27, 31, 29), (31, 30, 34, 35), (27, 26, 30, 31), (22, 23, 29, 28), (26, 22, 28, 30), (32, 33, 35, 34), (34, 30, 37, 39), (177, 176, 156, 157), (29, 31, 35, 33), (36, 38, 45, 44), (32, 34, 39, 38), (30, 28, 36, 37), (28, 32, 38, 36), (41, 40, 42, 43), (38, 39, 43, 42), (39, 37, 41, 43), (37, 36, 40, 41), (45, 47, 51, 49), (38, 42, 47, 45), (40, 36, 44, 46), (42, 40, 46, 47), (50, 48, 172, 174), (44, 45, 49, 48), (46, 44, 48, 50), (234, 233, 20, 25), (25, 20, 52, 55), (233, 232, 21, 20), (235, 234, 25, 24), (232, 235, 24, 21), (54, 55, 52, 53), (21, 24, 54, 53), (54, 24, 56, 58), (52, 20, 140, 142), (57, 59, 65, 64), (24, 25, 57, 56), (25, 55, 59, 57), (55, 54, 58, 59), (60, 61, 63, 62), (56, 57, 61, 60), (58, 56, 60, 62), (59, 58, 62, 63), (65, 67, 71, 69), (61, 57, 64, 66), (59, 63, 67, 65), (63, 61, 66, 67), (68, 69, 71, 70), (133, 132, 74, 75), (66, 64, 68, 70), (67, 66, 70, 71), (74, 72, 76, 78), (134, 133, 75, 73), (135, 134, 73, 72), (132, 135, 72, 74), (76, 77, 79, 78), (79, 75, 81, 83), (73, 75, 79, 77), (76, 72, 144, 146), (81, 80, 88, 89), (75, 74, 80, 81), (74, 78, 82, 80), (78, 79, 83, 82), (85, 84, 86, 87), (83, 81, 85, 87), (82, 83, 87, 86), (84, 80, 109, 111), (88, 90, 94, 92), (80, 84, 90, 88), (84, 85, 91, 90), (85, 81, 89, 91), (93, 92, 94, 95), (89, 88, 92, 93), (91, 89, 93, 95), (99, 98, 97, 96), (1, 96, 97, 0), (98, 2, 0, 97), (99, 96, 102, 103), (94, 90, 3, 2), (90, 91, 99, 3), (95, 94, 2, 98), (91, 95, 98, 99), (101, 103, 85, 84), (3, 99, 103, 101), (1, 3, 101, 100), (96, 1, 100, 102), (105, 107, 106, 104), (103, 102, 106, 107), (102, 100, 104, 106), (104, 100, 164, 166), (103, 107, 87, 85), (105, 101, 84, 86), (107, 105, 86, 87), (109, 108, 110, 111), (86, 84, 111, 110), (82, 86, 110, 108), (80, 82, 108, 109), (113, 115, 119, 117), (7, 5, 113, 112), (11, 7, 112, 114), (5, 9, 115, 113), (116, 117, 119, 118), (112, 113, 117, 116), (116, 118, 121, 110), (115, 114, 118, 119), (114, 112, 111, 120), (112, 116, 110, 111), (118, 114, 120, 121), (251, 250, 125, 127), (111, 109, 168, 169), (121, 120, 122, 123), (110, 121, 123, 108), (127, 125, 153, 155), (248, 251, 127, 126), (249, 248, 126, 124), (250, 249, 124, 125), (68, 64, 131, 128), (64, 65, 130, 131), (65, 69, 129, 130), (69, 68, 128, 129), (128, 131, 135, 132), (131, 130, 134, 135), (130, 129, 133, 134), (129, 128, 138, 137), (137, 138, 139, 136), (133, 129, 137, 136), (128, 132, 139, 138), (132, 133, 136, 139), (140, 141, 143, 142), (53, 52, 142, 143), (20, 21, 141, 140), (21, 53, 143, 141), (147, 146, 150, 151), (77, 76, 146, 147), (73, 77, 147, 145), (72, 73, 145, 144), (148, 149, 151, 150), (144, 148, 162, 160), (144, 145, 149, 148), (145, 147, 151, 149), (153, 152, 154, 155), (126, 127, 155, 154), (124, 126, 154, 152), (125, 124, 152, 153), (157, 156, 158, 159), (178, 177, 157, 159), (179, 178, 159, 158), (176, 179, 158, 156), (161, 160, 162, 163), (150, 146, 161, 163), (148, 150, 163, 162), (146, 144, 160, 161), (164, 165, 167, 166), (101, 105, 167, 165), (100, 101, 165, 164), (105, 104, 166, 167), (171, 169, 168, 170), (120, 111, 169, 171), (122, 120, 171, 170), (109, 122, 170, 168), (172, 173, 175, 174), (51, 50, 174, 175), (49, 51, 175, 173), (48, 49, 173, 172), (183, 182, 179, 176), (182, 181, 178, 179), (177, 178, 189, 188), (193, 192, 185, 184), (28, 29, 183, 180), (32, 28, 180, 181), (33, 32, 181, 182), (29, 33, 182, 183), (187, 184, 185, 186), (192, 194, 186, 185), (195, 193, 184, 187), (194, 195, 187, 186), (191, 190, 188, 189), (181, 180, 190, 191), (178, 181, 191, 189), (180, 177, 188, 190), (214, 212, 201, 202), (196, 193, 260, 262), (198, 199, 194, 192), (196, 198, 192, 193), (216, 218, 198, 196), (218, 219, 199, 198), (217, 216, 196, 197), (219, 217, 197, 199), (200, 203, 202, 201), (215, 213, 203, 200), (212, 215, 200, 201), (213, 214, 202, 203), (211, 208, 205, 206), (210, 209, 207, 204), (209, 211, 206, 207), (208, 210, 204, 205), (195, 194, 210, 208), (199, 197, 211, 209), (194, 199, 209, 210), (197, 195, 208, 211), (206, 205, 214, 213), (204, 207, 215, 212), (207, 206, 213, 215), (205, 204, 212, 214), (219, 223, 224, 225), (221, 220, 216, 217), (222, 223, 219, 218), (220, 222, 218, 216), (183, 176, 222, 220), (176, 177, 223, 222), (180, 183, 220, 221), (177, 180, 221, 223), (224, 227, 226, 225), (217, 219, 225, 226), (223, 221, 227, 224), (221, 217, 226, 227), (51, 47, 231, 228), (47, 46, 229, 231), (50, 51, 228, 230), (46, 50, 230, 229), (228, 231, 235, 232), (235, 231, 239, 238), (230, 228, 232, 233), (229, 230, 233, 234), (236, 238, 245, 244), (229, 234, 236, 237), (234, 235, 238, 236), (231, 229, 237, 239), (243, 241, 240, 242), (238, 239, 243, 242), (239, 237, 241, 243), (237, 236, 240, 241), (244, 245, 247, 246), (238, 242, 247, 245), (240, 236, 244, 246), (242, 240, 246, 247), (255, 253, 249, 250), (252, 248, 256, 258), (252, 254, 251, 248), (254, 255, 250, 251), (123, 122, 255, 254), (108, 123, 254, 252), (109, 108, 252, 253), (122, 109, 253, 255), (259, 258, 256, 257), (249, 253, 259, 257), (248, 249, 257, 256), (253, 252, 258, 259), (263, 262, 260, 261), (195, 197, 263, 261), (193, 195, 261, 260), (197, 196, 262, 263)])
_uv = me_cube_012.uv_layers.new(name='UVMap')
_uv.uv.foreach_set('vector', [0.375, 0.0, 0.625, 0.0, 0.625, 0.25, 0.375, 0.25, 0.375, 0.25, 0.625, 0.25, 0.625, 0.5, 0.375, 0.5, 0.375, 0.75, 0.375, 0.5, 0.375, 0.5, 0.375, 0.75, 0.375, 0.75, 0.625, 0.75, 0.625, 1.0, 0.375, 1.0, 0.125, 0.5, 0.375, 0.5, 0.375, 0.75, 0.125, 0.75, 0.625, 0.5, 0.875, 0.5, 0.875, 0.75, 0.625, 0.75, 0.375, 0.5, 0.625, 0.5, 0.625, 0.75, 0.375, 0.75, 0.625, 0.75, 0.625, 0.5, 0.625, 0.5, 0.625, 0.75, 0.375, 0.5, 0.375, 0.5, 0.375, 0.5, 0.375, 0.5, 0.625, 0.75, 0.375, 0.75, 0.375, 0.75, 0.625, 0.75, 0.625, 0.5, 0.375, 0.5, 0.375, 0.5, 0.625, 0.5, 0.625, 0.5, 0.625, 0.5, 0.625, 0.5, 0.625, 0.5, 0.375, 0.5, 0.625, 0.5, 0.625, 0.5, 0.375, 0.5, 0.625, 0.5, 0.625, 0.5, 0.625, 0.5, 0.625, 0.5, 0.625, 0.5, 0.375, 0.5, 0.375, 0.5, 0.625, 0.5, 0.375, 0.5, 0.375, 0.5, 0.375, 0.5, 0.375, 0.5, 0.375, 0.5, 0.625, 0.5, 0.625, 0.5, 0.375, 0.5, 0.625, 0.5, 0.625, 0.5, 0.625, 0.5, 0.625, 0.5, 0.625, 0.5, 0.625, 0.5, 0.625, 0.5, 0.625, 0.5, 0.625, 0.5, 0.625, 0.5, 0.625, 0.5, 0.625, 0.5, 0.625, 0.5, 0.625, 0.5, 0.625, 0.5, 0.625, 0.5, 0.625, 0.5, 0.625, 0.5, 0.625, 0.5, 0.625, 0.5, 0.625, 0.5, 0.625, 0.5, 0.625, 0.5, 0.625, 0.5, 0.625, 0.5, 0.625, 0.5, 0.625, 0.5, 0.625, 0.5, 0.625, 0.5, 0.625, 0.5, 0.625, 0.5, 0.625, 0.5, 0.625, 0.5, 0.625, 0.5, 0.625, 0.5, 0.625, 0.5, 0.625, 0.5, 0.625, 0.5, 0.625, 0.5, 0.625, 0.5, 0.625, 0.5, 0.625, 0.5, 0.625, 0.5, 0.625, 0.5, 0.625, 0.5, 0.625, 0.5, 0.625, 0.5, 0.625, 0.5, 0.625, 0.5, 0.625, 0.5, 0.625, 0.5, 0.625, 0.5, 0.625, 0.5, 0.625, 0.5, 0.625, 0.5, 0.625, 0.5, 0.625, 0.5, 0.625, 0.5, 0.625, 0.5, 0.625, 0.5, 0.625, 0.5, 0.625, 0.5, 0.625, 0.5, 0.625, 0.5, 0.625, 0.5, 0.625, 0.5, 0.625, 0.5, 0.625, 0.5, 0.625, 0.5, 0.625, 0.5, 0.625, 0.5, 0.625, 0.5, 0.625, 0.5, 0.625, 0.5, 0.625, 0.5, 0.625, 0.5, 0.625, 0.5, 0.625, 0.5, 0.625, 0.5, 0.625, 0.5, 0.625, 0.5, 0.625, 0.5, 0.625, 0.5, 0.625, 0.5, 0.625, 0.5, 0.625, 0.5, 0.625, 0.5, 0.625, 0.5, 0.625, 0.5, 0.625, 0.5, 0.625, 0.5, 0.625, 0.5, 0.625, 0.5, 0.625, 0.5, 0.625, 0.5, 0.625, 0.5, 0.625, 0.5, 0.625, 0.5, 0.625, 0.5, 0.625, 0.5, 0.625, 0.5, 0.625, 0.5, 0.625, 0.5, 0.625, 0.5, 0.625, 0.5, 0.625, 0.5, 0.625, 0.5, 0.625, 0.5, 0.625, 0.5, 0.625, 0.5, 0.625, 0.5, 0.625, 0.5, 0.625, 0.5, 0.625, 0.5, 0.625, 0.5, 0.625, 0.5, 0.625, 0.5, 0.625, 0.5, 0.625, 0.5, 0.625, 0.5, 0.625, 0.5, 0.625, 0.5, 0.625, 0.5, 0.625, 0.5, 0.625, 0.5, 0.625, 0.5, 0.625, 0.5, 0.625, 0.5, 0.625, 0.5, 0.625, 0.5, 0.625, 0.5, 0.625, 0.5, 0.625, 0.5, 0.625, 0.5, 0.625, 0.5, 0.625, 0.5, 0.625, 0.5, 0.625, 0.5, 0.625, 0.5, 0.625, 0.5, 0.625, 0.5, 0.625, 0.5, 0.625, 0.5, 0.625, 0.5, 0.625, 0.5, 0.625, 0.5, 0.625, 0.5, 0.625, 0.5, 0.625, 0.5, 0.625, 0.5, 0.625, 0.5, 0.625, 0.5, 0.625, 0.5, 0.625, 0.5, 0.625, 0.5, 0.625, 0.5, 0.625, 0.5, 0.625, 0.5, 0.625, 0.5, 0.625, 0.5, 0.625, 0.5, 0.625, 0.5, 0.625, 0.5, 0.625, 0.5, 0.625, 0.5, 0.625, 0.5, 0.625, 0.5, 0.625, 0.5, 0.625, 0.5, 0.625, 0.5, 0.625, 0.5, 0.625, 0.5, 0.625, 0.5, 0.625, 0.5, 0.625, 0.5, 0.625, 0.5, 0.625, 0.5, 0.625, 0.5, 0.625, 0.5, 0.625, 0.5, 0.625, 0.5, 0.625, 0.5, 0.625, 0.5, 0.625, 0.5, 0.625, 0.5, 0.625, 0.5, 0.625, 0.5, 0.625, 0.5, 0.625, 0.5, 0.625, 0.5, 0.625, 0.5, 0.625, 0.5, 0.625, 0.5, 0.625, 0.5, 0.625, 0.5, 0.625, 0.5, 0.625, 0.5, 0.625, 0.5, 0.625, 0.5, 0.625, 0.5, 0.625, 0.5, 0.625, 0.5, 0.625, 0.5, 0.625, 0.5, 0.625, 0.5, 0.625, 0.5, 0.625, 0.5, 0.625, 0.5, 0.625, 0.5, 0.625, 0.5, 0.625, 0.5, 0.625, 0.5, 0.625, 0.5, 0.625, 0.5, 0.625, 0.5, 0.625, 0.5, 0.625, 0.5, 0.625, 0.5, 0.625, 0.5, 0.625, 0.5, 0.625, 0.5, 0.625, 0.5, 0.625, 0.5, 0.625, 0.5, 0.625, 0.5, 0.625, 0.5, 0.625, 0.5, 0.625, 0.5, 0.625, 0.5, 0.625, 0.5, 0.625, 0.5, 0.625, 0.5, 0.625, 0.5, 0.625, 0.5, 0.625, 0.5, 0.625, 0.5, 0.625, 0.5, 0.625, 0.5, 0.625, 0.5, 0.625, 0.5, 0.625, 0.5, 0.625, 0.5, 0.625, 0.5, 0.625, 0.5, 0.625, 0.5, 0.625, 0.5, 0.625, 0.5, 0.625, 0.5, 0.625, 0.5, 0.625, 0.5, 0.625, 0.5, 0.625, 0.5, 0.625, 0.5, 0.625, 0.5, 0.625, 0.5, 0.625, 0.5, 0.625, 0.5, 0.625, 0.5, 0.625, 0.5, 0.625, 0.5, 0.625, 0.5, 0.625, 0.5, 0.625, 0.5, 0.625, 0.5, 0.625, 0.5, 0.625, 0.5, 0.625, 0.5, 0.625, 0.5, 0.625, 0.5, 0.625, 0.5, 0.625, 0.5, 0.625, 0.5, 0.625, 0.5, 0.625, 0.5, 0.625, 0.5, 0.625, 0.5, 0.625, 0.5, 0.625, 0.5, 0.625, 0.5, 0.625, 0.5, 0.625, 0.5, 0.625, 0.5, 0.625, 0.5, 0.625, 0.5, 0.625, 0.5, 0.625, 0.5, 0.625, 0.5, 0.625, 0.5, 0.625, 0.5, 0.625, 0.5, 0.625, 0.5, 0.625, 0.5, 0.625, 0.5, 0.625, 0.5, 0.625, 0.5, 0.625, 0.5, 0.625, 0.5, 0.625, 0.5, 0.625, 0.5, 0.625, 0.5, 0.625, 0.5, 0.625, 0.5, 0.625, 0.5, 0.625, 0.5, 0.625, 0.5, 0.625, 0.5, 0.625, 0.5, 0.625, 0.5, 0.625, 0.5, 0.625, 0.5, 0.625, 0.5, 0.625, 0.5, 0.625, 0.5, 0.625, 0.5, 0.625, 0.5, 0.625, 0.5, 0.625, 0.5, 0.625, 0.5, 0.625, 0.5, 0.625, 0.5, 0.625, 0.5, 0.625, 0.5, 0.625, 0.5, 0.625, 0.5, 0.625, 0.5, 0.625, 0.5, 0.625, 0.5, 0.625, 0.5, 0.625, 0.5, 0.625, 0.5, 0.625, 0.5, 0.625, 0.5, 0.625, 0.5, 0.625, 0.5, 0.625, 0.5, 0.625, 0.5, 0.625, 0.5, 0.625, 0.5, 0.625, 0.5, 0.625, 0.5, 0.625, 0.5, 0.625, 0.5, 0.625, 0.5, 0.625, 0.5, 0.875, 0.75, 0.875, 0.5, 0.875, 0.5, 0.875, 0.75, 0.625, 0.5, 0.625, 0.5, 0.625, 0.5, 0.625, 0.5, 0.625, 0.5, 0.625, 0.5, 0.625, 0.5, 0.625, 0.5, 0.625, 0.5, 0.625, 0.5, 0.625, 0.5, 0.625, 0.5, 0.625, 0.5, 0.625, 0.5, 0.625, 0.5, 0.625, 0.5, 0.625, 0.5, 0.625, 0.5, 0.625, 0.5, 0.625, 0.5, 0.625, 0.5, 0.625, 0.5, 0.625, 0.5, 0.625, 0.5, 0.875, 0.5, 0.875, 0.5, 0.875, 0.5, 0.875, 0.5, 0.625, 0.5, 0.625, 0.5, 0.625, 0.5, 0.625, 0.5, 0.625, 0.5, 0.625, 0.5, 0.625, 0.5, 0.625, 0.5, 0.625, 0.5, 0.625, 0.5, 0.625, 0.5, 0.625, 0.5, 0.625, 0.5, 0.625, 0.5, 0.625, 0.5, 0.625, 0.5, 0.625, 0.5, 0.625, 0.5, 0.625, 0.5, 0.625, 0.5, 0.625, 0.75, 0.625, 0.75, 0.625, 0.75, 0.625, 0.75, 0.625, 0.5, 0.625, 0.75, 0.625, 0.75, 0.625, 0.5, 0.625, 0.5, 0.625, 0.5, 0.625, 0.5, 0.625, 0.5, 0.625, 0.75, 0.625, 0.75, 0.625, 0.75, 0.625, 0.75, 0.625, 0.5, 0.625, 0.75, 0.625, 0.75, 0.625, 0.5, 0.625, 0.5, 0.625, 0.75, 0.625, 0.75, 0.625, 0.5, 0.625, 0.5, 0.625, 0.5, 0.625, 0.5, 0.625, 0.5, 0.625, 0.75, 0.625, 0.5, 0.625, 0.5, 0.625, 0.75, 0.625, 0.5, 0.625, 0.5, 0.625, 0.5, 0.625, 0.5, 0.625, 0.5, 0.625, 0.5, 0.625, 0.5, 0.625, 0.5, 0.625, 0.5, 0.625, 0.5, 0.625, 0.5, 0.625, 0.5, 0.625, 0.5, 0.625, 0.5, 0.625, 0.5, 0.625, 0.5, 0.625, 0.5, 0.625, 0.5, 0.625, 0.5, 0.625, 0.5, 0.625, 0.5, 0.625, 0.5, 0.625, 0.5, 0.625, 0.5, 0.625, 0.5, 0.625, 0.5, 0.625, 0.5, 0.625, 0.5, 0.625, 0.5, 0.625, 0.5, 0.625, 0.5, 0.625, 0.5, 0.625, 0.5, 0.625, 0.5, 0.625, 0.5, 0.625, 0.5, 0.625, 0.5, 0.625, 0.5, 0.625, 0.5, 0.625, 0.5, 0.625, 0.5, 0.625, 0.5, 0.625, 0.5, 0.625, 0.5, 0.625, 0.5, 0.625, 0.5, 0.625, 0.5, 0.625, 0.5, 0.625, 0.5, 0.625, 0.5, 0.625, 0.5, 0.625, 0.5, 0.625, 0.5, 0.625, 0.5, 0.625, 0.5, 0.625, 0.5, 0.625, 0.5, 0.625, 0.5, 0.625, 0.5, 0.625, 0.5, 0.625, 0.5, 0.625, 0.5, 0.625, 0.5, 0.625, 0.5, 0.625, 0.5, 0.625, 0.5, 0.625, 0.5, 0.625, 0.5, 0.625, 0.5, 0.625, 0.5, 0.625, 0.5, 0.625, 0.5, 0.625, 0.5, 0.625, 0.5, 0.625, 0.5, 0.625, 0.5, 0.625, 0.5, 0.625, 0.5, 0.625, 0.5, 0.625, 0.5, 0.625, 0.5, 0.625, 0.5, 0.625, 0.5, 0.625, 0.5, 0.625, 0.5, 0.625, 0.5, 0.625, 0.5, 0.625, 0.5, 0.625, 0.5, 0.625, 0.5, 0.625, 0.5, 0.625, 0.5, 0.625, 0.5, 0.625, 0.5, 0.625, 0.5, 0.625, 0.5, 0.625, 0.5, 0.625, 0.5, 0.625, 0.5, 0.625, 0.5, 0.625, 0.5, 0.625, 0.5, 0.625, 0.5, 0.625, 0.5, 0.625, 0.5, 0.625, 0.5, 0.625, 0.5, 0.625, 0.5, 0.625, 0.5, 0.625, 0.5, 0.625, 0.5, 0.625, 0.5, 0.625, 0.5, 0.625, 0.5, 0.625, 0.5, 0.625, 0.5, 0.625, 0.5, 0.625, 0.5, 0.625, 0.5, 0.625, 0.5, 0.625, 0.5, 0.625, 0.5, 0.625, 0.5, 0.625, 0.5, 0.625, 0.5, 0.625, 0.5, 0.625, 0.5, 0.625, 0.5, 0.625, 0.5, 0.625, 0.5, 0.625, 0.5, 0.625, 0.5, 0.625, 0.5, 0.625, 0.5, 0.625, 0.5, 0.625, 0.5, 0.625, 0.5, 0.625, 0.5, 0.625, 0.5, 0.625, 0.5, 0.625, 0.5, 0.625, 0.5, 0.625, 0.5, 0.625, 0.5, 0.625, 0.5, 0.625, 0.5, 0.625, 0.5, 0.625, 0.5, 0.625, 0.5, 0.625, 0.5, 0.625, 0.5, 0.625, 0.5, 0.625, 0.5, 0.625, 0.5, 0.625, 0.5, 0.625, 0.5, 0.625, 0.5, 0.625, 0.5, 0.625, 0.5, 0.625, 0.5, 0.625, 0.5, 0.625, 0.5, 0.625, 0.5, 0.625, 0.5, 0.625, 0.5, 0.625, 0.5, 0.625, 0.5, 0.625, 0.5, 0.625, 0.5, 0.625, 0.5, 0.625, 0.5, 0.625, 0.5, 0.625, 0.5, 0.625, 0.5, 0.625, 0.5, 0.625, 0.5, 0.625, 0.5, 0.625, 0.5, 0.625, 0.5, 0.625, 0.5, 0.625, 0.5, 0.625, 0.5, 0.625, 0.5, 0.625, 0.5, 0.625, 0.5, 0.625, 0.5, 0.625, 0.5, 0.625, 0.5, 0.875, 0.75, 0.875, 0.5, 0.875, 0.5, 0.875, 0.75, 0.875, 0.5, 0.875, 0.5, 0.875, 0.5, 0.875, 0.5, 0.875, 0.75, 0.875, 0.5, 0.875, 0.5, 0.875, 0.75, 0.625, 0.5, 0.625, 0.5, 0.625, 0.5, 0.625, 0.5, 0.625, 0.5, 0.625, 0.5, 0.625, 0.5, 0.625, 0.5, 0.625, 0.5, 0.625, 0.5, 0.625, 0.5, 0.625, 0.5, 0.625, 0.5, 0.625, 0.5, 0.625, 0.5, 0.625, 0.5, 0.625, 0.5, 0.625, 0.5, 0.625, 0.5, 0.625, 0.5, 0.625, 0.5, 0.625, 0.5, 0.625, 0.5, 0.625, 0.5, 0.625, 0.5, 0.625, 0.5, 0.625, 0.5, 0.625, 0.5, 0.625, 0.5, 0.625, 0.5, 0.625, 0.5, 0.625, 0.5, 0.625, 0.5, 0.625, 0.5, 0.625, 0.5, 0.625, 0.5, 0.625, 0.5, 0.625, 0.5, 0.625, 0.5, 0.625, 0.5, 0.625, 0.5, 0.625, 0.5, 0.625, 0.5, 0.625, 0.5, 0.625, 0.5, 0.625, 0.5, 0.625, 0.5, 0.625, 0.5, 0.625, 0.5, 0.625, 0.5, 0.625, 0.5, 0.625, 0.5, 0.625, 0.5, 0.625, 0.5, 0.625, 0.5, 0.625, 0.5, 0.625, 0.5, 0.625, 0.5, 0.625, 0.5, 0.625, 0.5, 0.625, 0.5, 0.625, 0.5, 0.625, 0.5, 0.625, 0.5, 0.625, 0.5, 0.625, 0.5, 0.625, 0.5, 0.625, 0.5, 0.625, 0.5, 0.625, 0.5, 0.625, 0.5, 0.625, 0.5, 0.625, 0.5, 0.625, 0.5, 0.625, 0.5, 0.625, 0.5, 0.625, 0.5, 0.625, 0.5, 0.625, 0.5, 0.625, 0.5, 0.625, 0.5, 0.625, 0.5, 0.625, 0.5, 0.625, 0.5, 0.625, 0.5, 0.625, 0.5, 0.625, 0.5, 0.625, 0.5, 0.625, 0.5, 0.625, 0.5, 0.625, 0.5, 0.625, 0.5, 0.625, 0.5, 0.625, 0.5, 0.625, 0.5, 0.625, 0.5, 0.625, 0.5, 0.625, 0.5, 0.625, 0.5, 0.625, 0.5, 0.625, 0.5, 0.625, 0.5, 0.625, 0.5, 0.625, 0.5, 0.625, 0.5, 0.625, 0.5, 0.625, 0.5, 0.625, 0.5, 0.625, 0.5, 0.625, 0.5, 0.625, 0.5, 0.625, 0.5, 0.625, 0.5, 0.625, 0.5, 0.625, 0.5, 0.625, 0.5, 0.625, 0.5, 0.625, 0.5, 0.625, 0.5, 0.625, 0.5, 0.625, 0.5, 0.625, 0.5, 0.625, 0.5, 0.625, 0.5, 0.625, 0.5, 0.625, 0.5, 0.625, 0.5, 0.625, 0.5, 0.625, 0.5, 0.625, 0.5, 0.625, 0.5, 0.625, 0.5, 0.625, 0.5, 0.625, 0.5, 0.625, 0.5, 0.625, 0.5, 0.625, 0.5, 0.625, 0.5, 0.625, 0.5, 0.625, 0.5, 0.625, 0.5, 0.625, 0.5, 0.625, 0.5, 0.625, 0.5, 0.625, 0.5, 0.625, 0.5, 0.625, 0.5, 0.625, 0.5, 0.625, 0.5, 0.625, 0.5, 0.625, 0.5, 0.625, 0.5, 0.625, 0.5, 0.625, 0.5, 0.625, 0.5, 0.625, 0.5, 0.625, 0.5, 0.625, 0.5, 0.625, 0.5, 0.625, 0.5, 0.625, 0.5, 0.625, 0.5, 0.625, 0.5, 0.625, 0.5, 0.625, 0.5, 0.625, 0.5, 0.625, 0.5, 0.625, 0.5, 0.625, 0.5, 0.625, 0.5, 0.625, 0.5, 0.625, 0.5, 0.625, 0.5, 0.625, 0.5, 0.625, 0.5, 0.625, 0.5, 0.625, 0.5, 0.625, 0.5, 0.625, 0.5, 0.625, 0.5, 0.625, 0.5, 0.625, 0.5, 0.625, 0.5, 0.625, 0.5, 0.625, 0.5, 0.625, 0.5, 0.625, 0.5, 0.625, 0.5, 0.625, 0.5, 0.625, 0.5, 0.625, 0.5, 0.625, 0.5, 0.625, 0.5, 0.625, 0.5, 0.625, 0.5, 0.625, 0.5, 0.625, 0.5, 0.625, 0.5, 0.625, 0.5, 0.625, 0.5, 0.625, 0.5, 0.625, 0.5, 0.625, 0.5, 0.625, 0.5, 0.625, 0.5, 0.625, 0.5, 0.625, 0.5, 0.625, 0.5, 0.625, 0.5, 0.625, 0.5, 0.625, 0.5, 0.625, 0.5, 0.625, 0.5, 0.625, 0.5, 0.625, 0.5, 0.625, 0.5, 0.625, 0.5, 0.625, 0.5, 0.625, 0.5, 0.625, 0.5, 0.625, 0.5, 0.625, 0.5, 0.625, 0.5, 0.625, 0.5, 0.625, 0.5, 0.625, 0.5, 0.625, 0.5, 0.625, 0.5, 0.625, 0.5, 0.625, 0.5, 0.625, 0.5, 0.625, 0.5, 0.625, 0.5, 0.625, 0.5, 0.625, 0.5, 0.625, 0.5, 0.625, 0.5, 0.625, 0.5, 0.625, 0.5, 0.625, 0.5, 0.625, 0.5, 0.625, 0.5, 0.625, 0.5, 0.625, 0.5, 0.625, 0.5, 0.625, 0.5, 0.625, 0.5, 0.625, 0.5, 0.625, 0.5, 0.625, 0.5, 0.625, 0.5, 0.625, 0.5, 0.625, 0.5, 0.625, 0.5, 0.625, 0.5, 0.625, 0.5, 0.625, 0.5, 0.625, 0.5, 0.625, 0.5, 0.625, 0.5, 0.625, 0.5, 0.625, 0.5, 0.625, 0.5, 0.625, 0.5, 0.625, 0.5, 0.625, 0.5, 0.625, 0.5, 0.625, 0.5, 0.625, 0.5, 0.625, 0.5, 0.625, 0.5, 0.625, 0.5, 0.625, 0.5, 0.625, 0.5, 0.625, 0.5, 0.625, 0.5, 0.625, 0.5, 0.625, 0.5, 0.625, 0.5, 0.625, 0.5, 0.625, 0.5, 0.625, 0.5, 0.625, 0.5, 0.625, 0.5, 0.625, 0.5, 0.625, 0.5, 0.625, 0.5, 0.625, 0.5, 0.625, 0.5, 0.625, 0.5, 0.625, 0.5, 0.625, 0.5, 0.625, 0.5, 0.625, 0.5, 0.625, 0.5, 0.625, 0.5, 0.625, 0.5, 0.625, 0.5, 0.625, 0.5, 0.625, 0.5, 0.625, 0.5, 0.625, 0.5, 0.625, 0.5, 0.625, 0.5, 0.625, 0.5, 0.625, 0.5, 0.625, 0.5, 0.625, 0.5, 0.625, 0.5, 0.625, 0.5, 0.625, 0.5, 0.625, 0.5, 0.625, 0.5, 0.625, 0.5, 0.625, 0.5, 0.625, 0.5, 0.625, 0.5, 0.625, 0.5, 0.625, 0.5, 0.625, 0.5, 0.625, 0.5, 0.625, 0.5, 0.625, 0.5, 0.625, 0.5, 0.625, 0.5, 0.625, 0.5, 0.625, 0.5, 0.625, 0.5, 0.625, 0.5, 0.625, 0.5, 0.625, 0.5, 0.625, 0.5, 0.625, 0.5, 0.625, 0.5, 0.625, 0.5, 0.625, 0.5, 0.625, 0.5, 0.625, 0.5, 0.625, 0.5, 0.625, 0.5, 0.625, 0.5, 0.625, 0.5, 0.625, 0.5, 0.625, 0.5, 0.625, 0.5, 0.625, 0.5, 0.625, 0.5, 0.625, 0.5, 0.625, 0.5, 0.625, 0.5, 0.625, 0.5, 0.625, 0.5, 0.625, 0.5, 0.625, 0.5, 0.625, 0.5, 0.625, 0.5, 0.625, 0.5, 0.625, 0.5, 0.625, 0.5, 0.625, 0.5, 0.625, 0.5, 0.625, 0.5, 0.625, 0.5, 0.625, 0.5, 0.625, 0.5, 0.625, 0.5, 0.625, 0.5, 0.625, 0.5, 0.625, 0.5, 0.625, 0.5, 0.625, 0.5, 0.625, 0.5, 0.625, 0.5, 0.625, 0.5, 0.625, 0.5, 0.625, 0.5, 0.625, 0.5, 0.625, 0.5, 0.625, 0.5, 0.625, 0.5, 0.625, 0.5, 0.625, 0.5, 0.625, 0.5, 0.625, 0.5, 0.625, 0.5, 0.625, 0.5, 0.625, 0.5, 0.625, 0.5])
me_cube_012.update()
me_cube_013 = bpy.data.meshes.new('Cube.013')
me_cube_013.from_pydata([(0.06572, 0.04838, -0.6272), (0.06572, 0.04838, -0.5896), (0.06531, 0.09169, -0.6272), (0.06531, 0.09169, -0.5896), (0.09342, 0.0002033, -0.6272), (0.09342, 0.0002033, -0.5896), (0.09342, 0.09169, -0.6272), (0.09342, 0.09169, -0.5896), (0.05229, 0.06303, -0.6272), (0.05229, 0.06303, -0.5896), (0.05197, 0.09169, -0.6272), (0.05197, 0.09169, -0.5896), (0.03634, 0.07289, -0.6272), (0.03634, 0.07289, -0.5896), (0.03624, 0.09169, -0.6272), (0.03624, 0.09169, -0.5896), (0.02148, 0.07862, -0.6272), (0.02148, 0.07862, -0.5896), (0.02139, 0.09169, -0.6272), (0.02139, 0.09169, -0.5896), (0.01147, 0.08091, -0.6272), (0.01147, 0.08091, -0.5896), (0.01132, 0.09169, -0.6272), (0.01132, 0.09169, -0.5896), (7.242e-05, 0.08185, -0.6272), (7.242e-05, 0.08185, -0.5896), (7.242e-05, 0.09169, -0.6272), (7.242e-05, 0.09169, -0.5896), (0.08639, 0.09169, -0.6272), (0.07937, 0.09169, -0.6272), (0.07234, 0.09169, -0.6272), (0.07234, 0.09169, -0.5896), (0.07937, 0.09169, -0.5896), (0.08639, 0.09169, -0.5896), (0.07334, 0.03597, -0.6272), (0.08084, 0.01628, -0.6272), (0.08173, 0.000211, -0.6272), (0.08173, 0.000211, -0.5896), (0.08084, 0.01628, -0.5896), (0.07334, 0.03597, -0.5896)], [], [(1, 3, 11, 9), (28, 33, 7, 6), (6, 7, 5, 4), (34, 39, 1, 0), (28, 6, 4, 36), (31, 3, 1, 39), (11, 10, 14, 15), (2, 0, 8, 10), (3, 2, 10, 11), (0, 1, 9, 8), (13, 15, 19, 17), (8, 9, 13, 12), (9, 11, 15, 13), (10, 8, 12, 14), (19, 18, 22, 23), (14, 12, 16, 18), (15, 14, 18, 19), (12, 13, 17, 16), (20, 21, 25, 24), (16, 17, 21, 20), (17, 19, 23, 21), (18, 16, 20, 22), (24, 25, 27, 26), (21, 23, 27, 25), (22, 20, 24, 26), (23, 22, 26, 27), (7, 33, 37, 5), (33, 32, 38, 37), (32, 31, 39, 38), (2, 30, 34, 0), (30, 29, 35, 34), (29, 28, 36, 35), (4, 5, 37, 36), (36, 37, 38, 35), (35, 38, 39, 34), (2, 3, 31, 30), (30, 31, 32, 29), (29, 32, 33, 28)])
_uv = me_cube_013.uv_layers.new(name='UVMap')
_uv.uv.foreach_set('vector', [0.875, 0.75, 0.875, 0.5, 0.875, 0.5, 0.875, 0.75, 0.375, 0.4375, 0.625, 0.4375, 0.625, 0.5, 0.375, 0.5, 0.375, 0.5, 0.625, 0.5, 0.625, 0.75, 0.375, 0.75, 0.375, 0.9375, 0.625, 0.9375, 0.625, 1.0, 0.375, 1.0, 0.3125, 0.5, 0.375, 0.5, 0.375, 0.75, 0.3125, 0.75, 0.8125, 0.5, 0.875, 0.5, 0.875, 0.75, 0.8125, 0.75, 0.625, 0.25, 0.375, 0.25, 0.375, 0.25, 0.625, 0.25, 0.125, 0.5, 0.125, 0.75, 0.125, 0.75, 0.125, 0.5, 0.625, 0.25, 0.375, 0.25, 0.375, 0.25, 0.625, 0.25, 0.375, 1.0, 0.625, 1.0, 0.625, 1.0, 0.375, 1.0, 0.875, 0.75, 0.875, 0.5, 0.875, 0.5, 0.875, 0.75, 0.375, 1.0, 0.625, 1.0, 0.625, 1.0, 0.375, 1.0, 0.875, 0.75, 0.875, 0.5, 0.875, 0.5, 0.875, 0.75, 0.125, 0.5, 0.125, 0.75, 0.125, 0.75, 0.125, 0.5, 0.625, 0.25, 0.375, 0.25, 0.375, 0.25, 0.625, 0.25, 0.125, 0.5, 0.125, 0.75, 0.125, 0.75, 0.125, 0.5, 0.625, 0.25, 0.375, 0.25, 0.375, 0.25, 0.625, 0.25, 0.375, 1.0, 0.625, 1.0, 0.625, 1.0, 0.375, 1.0, 0.375, 1.0, 0.625, 1.0, 0.625, 1.0, 0.375, 1.0, 0.375, 1.0, 0.625, 1.0, 0.625, 1.0, 0.375, 1.0, 0.875, 0.75, 0.875, 0.5, 0.875, 0.5, 0.875, 0.75, 0.125, 0.5, 0.125, 0.75, 0.125, 0.75, 0.125, 0.5, 0.375, 0.0, 0.625, 0.0, 0.625, 0.25, 0.375, 0.25, 0.875, 0.75, 0.875, 0.5, 0.875, 0.5, 0.875, 0.75, 0.125, 0.5, 0.125, 0.75, 0.125, 0.75, 0.125, 0.5, 0.625, 0.25, 0.375, 0.25, 0.375, 0.25, 0.625, 0.25, 0.625, 0.5, 0.6875, 0.5, 0.6875, 0.75, 0.625, 0.75, 0.6875, 0.5, 0.75, 0.5, 0.75, 0.75, 0.6875, 0.75, 0.75, 0.5, 0.8125, 0.5, 0.8125, 0.75, 0.75, 0.75, 0.125, 0.5, 0.1875, 0.5, 0.1875, 0.75, 0.125, 0.75, 0.1875, 0.5, 0.25, 0.5, 0.25, 0.75, 0.1875, 0.75, 0.25, 0.5, 0.3125, 0.5, 0.3125, 0.75, 0.25, 0.75, 0.375, 0.75, 0.625, 0.75, 0.625, 0.8125, 0.375, 0.8125, 0.375, 0.8125, 0.625, 0.8125, 0.625, 0.875, 0.375, 0.875, 0.375, 0.875, 0.625, 0.875, 0.625, 0.9375, 0.375, 0.9375, 0.375, 0.25, 0.625, 0.25, 0.625, 0.3125, 0.375, 0.3125, 0.375, 0.3125, 0.625, 0.3125, 0.625, 0.375, 0.375, 0.375, 0.375, 0.375, 0.625, 0.375, 0.625, 0.4375, 0.375, 0.4375])
me_cube_013.update()
me_cube_014 = bpy.data.meshes.new('Cube.014')
me_cube_014.from_pydata([(-1.0, -1.0, -1.0), (-1.0, -1.0, 1.0), (-1.0, 1.0, -1.0), (-1.0, 1.0, 1.0), (1.0, -1.0, -1.0), (1.0, -1.0, 1.0), (1.0, 1.0, -1.0), (1.0, 1.0, 1.0), (91.27, 1.0, 1.0), (91.27, 1.0, -1.0), (91.27, -1.0, -1.0), (91.27, -1.0, 1.0), (93.27, 1.0, 1.0), (93.27, 1.0, -1.0), (93.27, -1.0, -1.0), (93.27, -1.0, 1.0), (91.27, 1.0, -144.0), (91.27, -1.0, -144.0), (93.27, 1.0, -144.0), (93.27, -1.0, -144.0), (91.27, 1.0, -146.0), (91.27, -1.0, -146.0), (93.27, 1.0, -146.0), (93.27, -1.0, -146.0), (0.9998, 1.0, -144.0), (0.9998, -1.0, -144.0), (0.9998, 1.0, -146.0), (0.9998, -1.0, -146.0), (-1.0, 1.0, -144.0), (-1.0, -1.0, -144.0), (-1.0, 1.0, -146.0), (-1.0, -1.0, -146.0), (0.9998, 1.0, -0.9999), (0.9998, -1.0, -0.9999), (-1.0, 1.0, -0.9999), (-1.0, -1.0, -0.9999), (47.2, 1.0, -146.0), (45.06, 1.0, -146.0), (45.06, 1.0, -144.0), (47.2, 1.0, -144.0), (45.06, -1.0, -144.0), (47.2, -1.0, -144.0), (45.06, -1.0, -146.0), (47.2, -1.0, -146.0), (45.06, 1.0, -1.0), (47.2, 1.0, -1.0), (45.06, -1.0, -1.0), (47.2, -1.0, -1.0)], [], [(0, 1, 3, 2), (2, 3, 7, 6), (7, 5, 11, 8), (4, 5, 1, 0), (2, 6, 4, 0), (7, 3, 1, 5), (9, 8, 12, 13), (6, 7, 8, 9), (5, 4, 10, 11), (4, 6, 9, 10), (13, 12, 15, 14), (11, 10, 14, 15), (13, 14, 19, 18), (8, 11, 15, 12), (16, 18, 22, 20), (14, 10, 17, 19), (10, 9, 16, 17), (9, 13, 18, 16), (21, 20, 22, 23), (38, 37, 26, 24), (19, 17, 21, 23), (18, 19, 23, 22), (26, 27, 31, 30), (40, 38, 24, 25), (42, 40, 25, 27), (37, 42, 27, 26), (29, 28, 30, 31), (24, 26, 30, 28), (28, 29, 35, 34), (27, 25, 29, 31), (33, 32, 34, 35), (29, 25, 33, 35), (25, 24, 32, 33), (24, 28, 34, 32), (20, 21, 43, 36), (36, 43, 42, 37), (21, 17, 41, 43), (43, 41, 40, 42), (17, 16, 39, 41), (40, 41, 47, 46), (16, 20, 36, 39), (39, 36, 37, 38), (47, 45, 44, 46), (39, 38, 44, 45), (41, 39, 45, 47), (38, 40, 46, 44)])
_uv = me_cube_014.uv_layers.new(name='UVMap')
_uv.uv.foreach_set('vector', [0.375, 0.0, 0.625, 0.0, 0.625, 0.25, 0.375, 0.25, 0.375, 0.25, 0.625, 0.25, 0.625, 0.5, 0.375, 0.5, 0.625, 0.5, 0.625, 0.75, 0.625, 0.75, 0.625, 0.5, 0.375, 0.75, 0.625, 0.75, 0.625, 1.0, 0.375, 1.0, 0.125, 0.5, 0.375, 0.5, 0.375, 0.75, 0.125, 0.75, 0.625, 0.5, 0.875, 0.5, 0.875, 0.75, 0.625, 0.75, 0.375, 0.5, 0.625, 0.5, 0.625, 0.5, 0.375, 0.5, 0.375, 0.5, 0.625, 0.5, 0.625, 0.5, 0.375, 0.5, 0.625, 0.75, 0.375, 0.75, 0.375, 0.75, 0.625, 0.75, 0.375, 0.75, 0.375, 0.5, 0.375, 0.5, 0.375, 0.75, 0.375, 0.5, 0.625, 0.5, 0.625, 0.75, 0.375, 0.75, 0.625, 0.75, 0.375, 0.75, 0.375, 0.75, 0.625, 0.75, 0.375, 0.5, 0.375, 0.75, 0.375, 0.75, 0.375, 0.5, 0.625, 0.5, 0.625, 0.75, 0.625, 0.75, 0.625, 0.5, 0.375, 0.5, 0.375, 0.5, 0.375, 0.5, 0.375, 0.5, 0.375, 0.75, 0.375, 0.75, 0.375, 0.75, 0.375, 0.75, 0.375, 0.75, 0.375, 0.5, 0.375, 0.5, 0.375, 0.75, 0.375, 0.5, 0.375, 0.5, 0.375, 0.5, 0.375, 0.5, 0.375, 0.75, 0.375, 0.5, 0.375, 0.5, 0.375, 0.75, 0.375, 0.5, 0.375, 0.5, 0.375, 0.5, 0.375, 0.5, 0.375, 0.75, 0.375, 0.75, 0.375, 0.75, 0.375, 0.75, 0.375, 0.5, 0.375, 0.75, 0.375, 0.75, 0.375, 0.5, 0.375, 0.5, 0.375, 0.75, 0.375, 0.75, 0.375, 0.5, 0.375, 0.75, 0.375, 0.5, 0.375, 0.5, 0.375, 0.75, 0.375, 0.75, 0.375, 0.75, 0.375, 0.75, 0.375, 0.75, 0.375, 0.5, 0.375, 0.75, 0.375, 0.75, 0.375, 0.5, 0.375, 0.75, 0.375, 0.5, 0.375, 0.5, 0.375, 0.75, 0.375, 0.5, 0.375, 0.5, 0.375, 0.5, 0.375, 0.5, 0.375, 0.5, 0.375, 0.75, 0.375, 0.75, 0.375, 0.5, 0.375, 0.75, 0.375, 0.75, 0.375, 0.75, 0.375, 0.75, 0.375, 0.75, 0.375, 0.5, 0.375, 0.5, 0.375, 0.75, 0.375, 0.75, 0.375, 0.75, 0.375, 0.75, 0.375, 0.75, 0.375, 0.75, 0.375, 0.5, 0.375, 0.5, 0.375, 0.75, 0.375, 0.5, 0.375, 0.5, 0.375, 0.5, 0.375, 0.5, 0.375, 0.5, 0.375, 0.75, 0.375, 0.75, 0.375, 0.5, 0.375, 0.5, 0.375, 0.75, 0.375, 0.75, 0.375, 0.5, 0.375, 0.75, 0.375, 0.75, 0.375, 0.75, 0.375, 0.75, 0.375, 0.75, 0.375, 0.75, 0.375, 0.75, 0.375, 0.75, 0.375, 0.75, 0.375, 0.5, 0.375, 0.5, 0.375, 0.75, 0.375, 0.75, 0.375, 0.75, 0.375, 0.75, 0.375, 0.75, 0.375, 0.5, 0.375, 0.5, 0.375, 0.5, 0.375, 0.5, 0.375, 0.5, 0.375, 0.5, 0.375, 0.5, 0.375, 0.5, 0.375, 0.75, 0.375, 0.5, 0.375, 0.5, 0.375, 0.75, 0.375, 0.5, 0.375, 0.5, 0.375, 0.5, 0.375, 0.5, 0.375, 0.75, 0.375, 0.5, 0.375, 0.5, 0.375, 0.75, 0.375, 0.5, 0.375, 0.75, 0.375, 0.75, 0.375, 0.5])
me_cube_014.update()
me_cylinder_002 = bpy.data.meshes.new('Cylinder.002')
me_cylinder_002.from_pydata([(0.0, 1.0, -1.0), (0.0, 1.0, 1.0), (0.1951, 0.9808, -1.0), (0.1951, 0.9808, 1.0), (0.3827, 0.9239, -1.0), (0.3827, 0.9239, 1.0), (0.5556, 0.8315, -1.0), (0.5556, 0.8315, 1.0), (0.7071, 0.7071, -1.0), (0.7071, 0.7071, 1.0), (0.8315, 0.5556, -1.0), (0.8315, 0.5556, 1.0), (0.9239, 0.3827, -1.0), (0.9239, 0.3827, 1.0), (0.9808, 0.1951, -1.0), (0.9808, 0.1951, 1.0), (1.0, 0.0, -1.0), (1.0, 0.0, 1.0), (0.9808, -0.1951, -1.0), (0.9808, -0.1951, 1.0), (0.9239, -0.3827, -1.0), (0.9239, -0.3827, 1.0), (0.8315, -0.5556, -1.0), (0.8315, -0.5556, 1.0), (0.7071, -0.7071, -1.0), (0.7071, -0.7071, 1.0), (0.5556, -0.8315, -1.0), (0.5556, -0.8315, 1.0), (0.3827, -0.9239, -1.0), (0.3827, -0.9239, 1.0), (0.1951, -0.9808, -1.0), (0.1951, -0.9808, 1.0), (0.0, -1.0, -1.0), (0.0, -1.0, 1.0), (-0.1951, -0.9808, -1.0), (-0.1951, -0.9808, 1.0), (-0.3827, -0.9239, -1.0), (-0.3827, -0.9239, 1.0), (-0.5556, -0.8315, -1.0), (-0.5556, -0.8315, 1.0), (-0.7071, -0.7071, -1.0), (-0.7071, -0.7071, 1.0), (-0.8315, -0.5556, -1.0), (-0.8315, -0.5556, 1.0), (-0.9239, -0.3827, -1.0), (-0.9239, -0.3827, 1.0), (-0.9808, -0.1951, -1.0), (-0.9808, -0.1951, 1.0), (-1.0, 0.0, -1.0), (-1.0, 0.0, 1.0), (-0.9808, 0.1951, -1.0), (-0.9808, 0.1951, 1.0), (-0.9239, 0.3827, -1.0), (-0.9239, 0.3827, 1.0), (-0.8315, 0.5556, -1.0), (-0.8315, 0.5556, 1.0), (-0.7071, 0.7071, -1.0), (-0.7071, 0.7071, 1.0), (-0.5556, 0.8315, -1.0), (-0.5556, 0.8315, 1.0), (-0.3827, 0.9239, -1.0), (-0.3827, 0.9239, 1.0), (-0.1951, 0.9808, -1.0), (-0.1951, 0.9808, 1.0)], [], [(0, 1, 3, 2), (2, 3, 5, 4), (4, 5, 7, 6), (6, 7, 9, 8), (8, 9, 11, 10), (10, 11, 13, 12), (12, 13, 15, 14), (14, 15, 17, 16), (16, 17, 19, 18), (18, 19, 21, 20), (20, 21, 23, 22), (22, 23, 25, 24), (24, 25, 27, 26), (26, 27, 29, 28), (28, 29, 31, 30), (30, 31, 33, 32), (32, 33, 35, 34), (34, 35, 37, 36), (36, 37, 39, 38), (38, 39, 41, 40), (40, 41, 43, 42), (42, 43, 45, 44), (44, 45, 47, 46), (46, 47, 49, 48), (48, 49, 51, 50), (50, 51, 53, 52), (52, 53, 55, 54), (54, 55, 57, 56), (56, 57, 59, 58), (58, 59, 61, 60), (3, 1, 63, 61, 59, 57, 55, 53, 51, 49, 47, 45, 43, 41, 39, 37, 35, 33, 31, 29, 27, 25, 23, 21, 19, 17, 15, 13, 11, 9, 7, 5), (60, 61, 63, 62), (62, 63, 1, 0), (0, 2, 4, 6, 8, 10, 12, 14, 16, 18, 20, 22, 24, 26, 28, 30, 32, 34, 36, 38, 40, 42, 44, 46, 48, 50, 52, 54, 56, 58, 60, 62)])
_uv = me_cylinder_002.uv_layers.new(name='UVMap')
_uv.uv.foreach_set('vector', [1.0, 0.5, 1.0, 1.0, 0.9688, 1.0, 0.9688, 0.5, 0.9688, 0.5, 0.9688, 1.0, 0.9375, 1.0, 0.9375, 0.5, 0.9375, 0.5, 0.9375, 1.0, 0.9062, 1.0, 0.9062, 0.5, 0.9062, 0.5, 0.9062, 1.0, 0.875, 1.0, 0.875, 0.5, 0.875, 0.5, 0.875, 1.0, 0.8438, 1.0, 0.8438, 0.5, 0.8438, 0.5, 0.8438, 1.0, 0.8125, 1.0, 0.8125, 0.5, 0.8125, 0.5, 0.8125, 1.0, 0.7812, 1.0, 0.7812, 0.5, 0.7812, 0.5, 0.7812, 1.0, 0.75, 1.0, 0.75, 0.5, 0.75, 0.5, 0.75, 1.0, 0.7188, 1.0, 0.7188, 0.5, 0.7188, 0.5, 0.7188, 1.0, 0.6875, 1.0, 0.6875, 0.5, 0.6875, 0.5, 0.6875, 1.0, 0.6562, 1.0, 0.6562, 0.5, 0.6562, 0.5, 0.6562, 1.0, 0.625, 1.0, 0.625, 0.5, 0.625, 0.5, 0.625, 1.0, 0.5938, 1.0, 0.5938, 0.5, 0.5938, 0.5, 0.5938, 1.0, 0.5625, 1.0, 0.5625, 0.5, 0.5625, 0.5, 0.5625, 1.0, 0.5312, 1.0, 0.5312, 0.5, 0.5312, 0.5, 0.5312, 1.0, 0.5, 1.0, 0.5, 0.5, 0.5, 0.5, 0.5, 1.0, 0.4688, 1.0, 0.4688, 0.5, 0.4688, 0.5, 0.4688, 1.0, 0.4375, 1.0, 0.4375, 0.5, 0.4375, 0.5, 0.4375, 1.0, 0.4062, 1.0, 0.4062, 0.5, 0.4062, 0.5, 0.4062, 1.0, 0.375, 1.0, 0.375, 0.5, 0.375, 0.5, 0.375, 1.0, 0.3438, 1.0, 0.3438, 0.5, 0.3438, 0.5, 0.3438, 1.0, 0.3125, 1.0, 0.3125, 0.5, 0.3125, 0.5, 0.3125, 1.0, 0.2812, 1.0, 0.2812, 0.5, 0.2812, 0.5, 0.2812, 1.0, 0.25, 1.0, 0.25, 0.5, 0.25, 0.5, 0.25, 1.0, 0.2188, 1.0, 0.2188, 0.5, 0.2188, 0.5, 0.2188, 1.0, 0.1875, 1.0, 0.1875, 0.5, 0.1875, 0.5, 0.1875, 1.0, 0.1562, 1.0, 0.1562, 0.5, 0.1562, 0.5, 0.1562, 1.0, 0.125, 1.0, 0.125, 0.5, 0.125, 0.5, 0.125, 1.0, 0.09375, 1.0, 0.09375, 0.5, 0.09375, 0.5, 0.09375, 1.0, 0.0625, 1.0, 0.0625, 0.5, 0.2968, 0.4854, 0.25, 0.49, 0.2032, 0.4854, 0.1582, 0.4717, 0.1167, 0.4496, 0.08029, 0.4197, 0.05045, 0.3833, 0.02827, 0.3418, 0.01461, 0.2968, 0.01, 0.25, 0.01461, 0.2032, 0.02827, 0.1582, 0.05045, 0.1167, 0.08029, 0.08029, 0.1167, 0.05045, 0.1582, 0.02827, 0.2032, 0.01461, 0.25, 0.01, 0.2968, 0.01461, 0.3418, 0.02827, 0.3833, 0.05045, 0.4197, 0.08029, 0.4496, 0.1167, 0.4717, 0.1582, 0.4854, 0.2032, 0.49, 0.25, 0.4854, 0.2968, 0.4717, 0.3418, 0.4496, 0.3833, 0.4197, 0.4197, 0.3833, 0.4496, 0.3418, 0.4717, 0.0625, 0.5, 0.0625, 1.0, 0.03125, 1.0, 0.03125, 0.5, 0.03125, 0.5, 0.03125, 1.0, 0.0, 1.0, 0.0, 0.5, 0.75, 0.49, 0.7968, 0.4854, 0.8418, 0.4717, 0.8833, 0.4496, 0.9197, 0.4197, 0.9496, 0.3833, 0.9717, 0.3418, 0.9854, 0.2968, 0.99, 0.25, 0.9854, 0.2032, 0.9717, 0.1582, 0.9496, 0.1167, 0.9197, 0.08029, 0.8833, 0.05045, 0.8418, 0.02827, 0.7968, 0.01461, 0.75, 0.01, 0.7032, 0.01461, 0.6582, 0.02827, 0.6167, 0.05045, 0.5803, 0.08029, 0.5504, 0.1167, 0.5283, 0.1582, 0.5146, 0.2032, 0.51, 0.25, 0.5146, 0.2968, 0.5283, 0.3418, 0.5504, 0.3833, 0.5803, 0.4197, 0.6167, 0.4496, 0.6582, 0.4717, 0.7032, 0.4854])
me_cylinder_002.update()

# ---- objects
ob_cube = bpy.data.objects.new('Cube', me_cube)
ob_cube_001 = bpy.data.objects.new('Cube.001', me_cube_001)
ob_cube_002 = bpy.data.objects.new('Cube.002', me_cube_002)
ob_cube_003 = bpy.data.objects.new('Cube.003', me_cube_003)
ob_empty = bpy.data.objects.new('Empty', None)
ob_cube_004 = bpy.data.objects.new('Cube.004', me_cube_004)
ob_cube_005 = bpy.data.objects.new('Cube.005', me_cube_005)
ob_cube_006 = bpy.data.objects.new('Cube.006', me_cube_006)
ob_cylinder = bpy.data.objects.new('Cylinder', me_cylinder)
ob_cylinder_001 = bpy.data.objects.new('Cylinder.001', me_cylinder_001)
ob_cube_007 = bpy.data.objects.new('Cube.007', me_cube_007)
ob_cube_008 = bpy.data.objects.new('Cube.008', me_cube_008)
ob_cube_009 = bpy.data.objects.new('Cube.009', me_cube_009)
ob_cube_010 = bpy.data.objects.new('Cube.010', me_cube_010)
ob_cube_011 = bpy.data.objects.new('Cube.011', me_cube_011)
ob_cube_012 = bpy.data.objects.new('Cube.012', me_cube_012)
ob_cube_013 = bpy.data.objects.new('Cube.013', me_cube_013)
ob_cube_014 = bpy.data.objects.new('Cube.014', me_cube_014)
ob_cylinder_002 = bpy.data.objects.new('Cylinder.002', me_cylinder_002)

# ---- transforms, parenting, visibility, modifiers, constraints
ob_cube.location = (0.0, 0.0, 0.0)
ob_cube.scale = (0.17, 0.2, 0.025)
ob_cube_001.location = (0.004596, -0.03035, 0.05009)
ob_cube_001.scale = (0.025, 0.23, 0.025)
ob_cube_002.location = (0.2149, -0.105, 0.0251)
ob_cube_002.scale = (0.045, 0.075, 0.05)
ob_cube_003.location = (-0.1499, 0.02528, 0.2501)
ob_cube_003.scale = (0.02, 0.045, 0.225)
ob_empty.location = (-0.02618, 0.2638, 0.1354)
ob_empty.scale = (0.008916, 0.008916, 0.008916)
ob_empty.empty_display_type = 'SPHERE'
ob_cube_004.location = (0.1497, 0.02528, 0.2501)
ob_cube_004.scale = (0.02, 0.045, 0.225)
ob_cube_005.location = (-0.1704, 0.0, 0.03586)
ob_cube_006.location = (-0.03745, 0.08627, 0.5339)
ob_cube_006.rotation_euler = (-4.371e-08, 0.7854, -1.571)
ob_cube_006.scale = (0.095, 0.0125, 0.0125)
ob_cylinder.location = (0.04014, 0.1454, 0.593)
ob_cylinder.rotation_euler = (-1.344e-07, 1.571, 0.0)
ob_cylinder.scale = (0.095, 0.095, 0.03)
ob_cylinder_001.location = (0.05232, 0.1453, 0.5929)
ob_cylinder_001.rotation_euler = (-1.344e-07, 1.571, 0.0)
ob_cylinder_001.scale = (0.015, 0.015, 0.1022)
ob_cube_007.location = (-0.1704, 0.0, 0.03586)
ob_cube_008.location = (-0.1464, 0.3622, -0.0003538)
ob_cube_008.scale = (0.008184, 0.1626, 0.008184)
ob_cube_009.location = (-0.03782, 0.3598, -0.0003538)
ob_cube_009.scale = (0.008184, 0.1626, 0.008184)
ob_cube_010.location = (-0.1704, 0.0, 0.03586)
ob_cube_010.scale = (0.04, 1.0, 1.0)
ob_cube_011.location = (0.04039, 0.0, 0.03586)
ob_cube_012.location = (0.004714, -0.2749, -0.01998)
ob_cube_012.scale = (0.005, 0.005, 0.005)
ob_cube_013.location = (0.1874, 0.1784, 0.8771)
ob_cube_013.scale = (1.0, 1.0, 0.2661)
_m = ob_cube_013.modifiers.new('Mirror', 'MIRROR')
_m.use_axis = (True, True, False)
ob_cube_014.location = (-0.1856, -0.2849, 0.7052)
ob_cube_014.scale = (0.005, 0.005, 0.005)
ob_cylinder_002.location = (0.1874, 0.1784, 0.6443)
ob_cylinder_002.scale = (0.08, 0.08, 0.125)

# ---- collection membership
col_printer.objects.link(ob_cube)
col_printer.objects.link(ob_cube_001)
col_printer.objects.link(ob_cube_002)
col_printer.objects.link(ob_cube_003)
col_printer.objects.link(ob_empty)
col_printer.objects.link(ob_cube_004)
col_printer.objects.link(ob_cube_005)
col_printer.objects.link(ob_cube_006)
col_printer.objects.link(ob_cylinder)
col_printer.objects.link(ob_cylinder_001)
col_printer.objects.link(ob_cube_007)
col_printer.objects.link(ob_cube_008)
col_printer.objects.link(ob_cube_009)
col_printer.objects.link(ob_cube_010)
col_printer.objects.link(ob_cube_011)
col_frame.objects.link(ob_cube_012)
col_frame.objects.link(ob_cube_013)
col_frame.objects.link(ob_cube_014)
col_purifier.objects.link(ob_cylinder_002)

# ---- scene / render settings (as saved in the file)
scene.frame_start = 1; scene.frame_end = 250; scene.frame_set(1)
scene.render.engine = 'CYCLES'
scene.cycles.sampling_pattern = 'TABULATED_SOBOL'
scene.cycles.use_light_tree = False
scene.view_settings.view_transform = 'Filmic'
bpy.context.view_layer.update()

# ---- added for rendering (the .blend has no active camera and no usable light): camera, sun
cam_auto = bpy.data.cameras.new('AutoCamera')
cam_auto.lens = 50.0
cam_auto.sensor_width = 36.0
cam_auto.clip_end = 1000.0
ob_auto_camera = bpy.data.objects.new('AutoCamera', cam_auto)
scene.collection.objects.link(ob_auto_camera)
ob_auto_camera.location = (1.1697, -1.32169, 1.33149)
ob_auto_camera.rotation_euler = (1.09748, -7.21219e-08, 0.694738)
scene.camera = ob_auto_camera
light_auto_sun = bpy.data.lights.new('AutoSun', 'SUN')
light_auto_sun.energy = 3.0
light_auto_sun.angle = 0.0523599
ob_auto_sun = bpy.data.objects.new('AutoSun', light_auto_sun)
scene.collection.objects.link(ob_auto_sun)
ob_auto_sun.rotation_euler = (0.872665, 0.174533, 0.523599)
bpy.context.view_layer.update()
